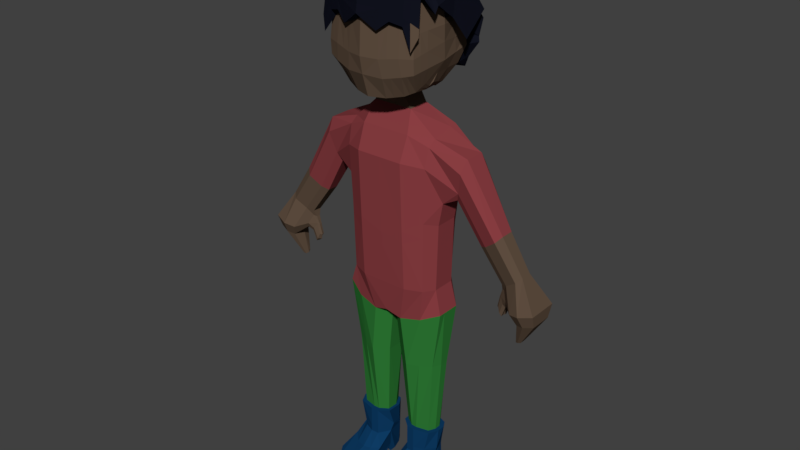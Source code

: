 # Source: MainCharacter_Textured.blend  (saved by Blender 2.79.0; exported with 4.5.12 LTS)
import bpy
from mathutils import Matrix  # noqa: F401  (used for matrix-valued properties, if any)

bpy.ops.wm.read_factory_settings(use_empty=True)
scene = bpy.context.scene
scene.name = 'Scene'

# ---- collections
col_collection_1 = bpy.data.collections.new('Collection 1'); scene.collection.children.link(col_collection_1)

# ---- materials (node trees are filled in below, after node groups)
mat_playermat_001 = bpy.data.materials.new('playermat.001')
mat_playermat_001.alpha_threshold = 0.0
mat_playermat_001.use_transparent_shadow = False
mat_playermat_001.diffuse_color = (0.1144, 0.07619, 0.05127, 1.0)
mat_playermat_001.roughness = 0.5
mat_hairmat_001 = bpy.data.materials.new('hairmat.001')
mat_hairmat_001.alpha_threshold = 0.0
mat_hairmat_001.use_transparent_shadow = False
mat_hairmat_001.diffuse_color = (0.006049, 0.006995, 0.0137, 1.0)
mat_hairmat_001.roughness = 0.5
mat_bootmat_001 = bpy.data.materials.new('bootmat.001')
mat_bootmat_001.alpha_threshold = 0.0
mat_bootmat_001.use_transparent_shadow = False
mat_bootmat_001.diffuse_color = (0.004391, 0.04374, 0.1248, 1.0)
mat_bootmat_001.roughness = 0.5
mat_shirtmat_001 = bpy.data.materials.new('shirtmat.001')
mat_shirtmat_001.alpha_threshold = 0.0
mat_shirtmat_001.use_transparent_shadow = False
mat_shirtmat_001.diffuse_color = (0.2542, 0.04817, 0.05448, 1.0)
mat_shirtmat_001.roughness = 0.5
mat_pantsmat_001 = bpy.data.materials.new('pantsmat.001')
mat_pantsmat_001.alpha_threshold = 0.0
mat_pantsmat_001.use_transparent_shadow = False
mat_pantsmat_001.diffuse_color = (0.02843, 0.2016, 0.03689, 1.0)
mat_pantsmat_001.roughness = 0.5

# ---- material node trees

# ---- world
world_world = bpy.data.worlds.new('World'); scene.world = world_world
world_world.color = (0.05088, 0.05088, 0.05088)
world_world.use_sun_shadow = False
world_world.sun_shadow_jitter_overblur = 0.0
world_world.cycles.sampling_method = 'MANUAL'

# ---- meshes
me_cube = bpy.data.meshes.new('Cube')
me_cube.from_pydata([(0.7852, 0.27, -0.5916), (0.7852, -0.106, -0.5916), (1.249, 0.3997, 1.501), (1.249, -0.1986, 1.486), (0.3921, -0.3968, -0.5916), (0.4048, -0.3366, 1.906), (0.3892, 0.3809, 2.041), (0.3921, 0.5223, -0.5916), (0.8863, 0.27, 0.8877), (1.225, 0.4043, 1.304), (0.8863, -0.106, 0.8877), (1.165, -0.122, 1.138), (0.3921, 0.65, 0.4143), (0.3921, 0.6167, 1.569), (0.3921, -0.4468, 0.4143), (0.3921, -0.4912, 1.513), (0.8948, 0.27, -0.9927), (0.8948, -0.1323, -0.9927), (0.2519, -0.3073, -1.2), (0.2519, 0.4826, -1.2), (0.7355, 0.2737, -2.012), (0.7409, -0.1064, -2.012), (0.3472, -0.2799, -2.027), (0.3472, 0.3434, -2.027), (0.676, 0.2104, -3.291), (0.6644, -0.08987, -3.291), (0.3531, -0.1345, -3.291), (0.2928, 0.3004, -3.291), (0.5272, 0.372, -2.019), (0.5463, -0.2038, -2.019), (0.5996, 0.4272, -1.125), (0.5996, -0.2545, -1.125), (0.6831, -0.3073, 0.5679), (0.7177, -0.3295, 1.463), (0.6831, 0.4911, 0.5679), (0.7177, 0.4744, 1.488), (0.6629, 0.4272, -0.5916), (0.734, 0.3565, 1.965), (0.7344, -0.2522, 1.771), (0.6629, -0.2823, -0.5916), (0.4492, -0.1392, -3.291), (0.4617, 0.3136, -3.291), (1.282, -0.0754, 1.687), (0.7852, -0.02447, -0.5916), (0.329, -0.1657, 2.234), (1.111, -0.05688, 0.9992), (0.8863, -0.02447, 0.8877), (0.8948, -0.02447, -0.9927), (0.02862, -0.1412, -1.2), (0.8026, 0.03815, -2.012), (0.124, -0.1164, -2.027), (0.7213, 0.02925, -3.291), (0.2132, -0.04285, -3.291), (0.7344, -0.1202, 1.867), (0.7852, 0.1914, -0.5916), (0.3272, 0.185, 2.244), (1.111, 0.2424, 0.996), (0.8863, 0.1914, 0.8877), (0.8948, 0.1914, -0.9927), (0.8026, 0.1834, -2.012), (0.7213, 0.1301, -3.291), (0.7339, 0.2293, 1.954), (1.282, 0.2563, 1.687), (0.02862, 0.2895, -1.2), (0.124, 0.2003, -2.027), (0.207, 0.138, -3.291), (0.2519, -0.3073, -1.2), (0.3472, -0.2799, -2.027), (0.7273, 0.2645, -3.291), (0.7114, -0.1464, -3.291), (0.3179, -0.2075, -3.291), (0.261, 0.324, -3.291), (0.4494, -0.2138, -3.291), (0.4665, 0.3605, -3.291), (0.7893, 0.01661, -3.291), (0.1674, -0.08203, -3.291), (0.7893, 0.1546, -3.291), (0.159, 0.1654, -3.291), (0.6545, 0.2719, -3.752), (0.6105, -0.1464, -3.752), (0.3179, -0.2075, -3.752), (0.4494, -0.2138, -3.752), (0.735, 0.01661, -3.752), (0.6885, 0.1546, -3.752), (0.6062, -0.3933, -3.94), (0.3051, -0.4203, -3.926), (0.4235, -0.4608, -3.926), (0.764, -0.2303, -3.926), (0.1753, -0.3289, -3.926), (0.6456, -0.8148, -4.03), (0.2506, -0.7018, -4.03), (0.4226, -0.8776, -4.022), (0.7893, -0.5878, -4.03), (0.1961, -0.5485, -4.03), (0.6456, -0.8148, -4.234), (0.2506, -0.7018, -4.234), (0.4306, -0.8776, -4.226), (0.7542, -0.5878, -4.234), (0.1961, -0.5485, -4.234), (0.5802, -0.2126, -4.234), (0.4459, -0.2846, -4.234), (0.5227, -0.291, -4.234), (0.7238, -0.06055, -4.234), (0.2294, -0.1592, -4.234), (0.705, 0.1324, -4.08), (0.2478, 0.03371, -4.08), (0.6817, 0.1324, -4.234), (0.2478, 0.03371, -4.234), (0.5288, 0.3996, -4.234), (0.3059, 0.3299, -4.234), (0.383, 0.4427, -4.234), (0.6629, 0.2844, -4.234), (0.2478, 0.15, -4.234), (0.5092, 0.3794, -3.752), (0.2443, 0.2871, -3.752), (0.3371, 0.4004, -3.752), (0.1969, -0.01299, -3.752), (2.42, 0.4418, -0.3975), (2.326, -0.2146, -0.4204), (2.262, 0.3731, -0.4356), (2.151, -0.1553, -0.4624), (2.542, -0.1423, -0.3681), (1.834, 0.06318, -0.659), (2.233, 0.3731, -0.4428), (2.536, 0.3731, -0.3695), (0.8147, 0.27, 0.5086), (0.8147, -0.106, 0.5086), (0.3921, 0.6226, 0.1986), (0.3921, -0.4361, 0.1986), (0.6788, 0.4774, 0.3193), (0.6788, -0.3019, 0.3193), (0.8147, -0.02447, 0.5086), (0.8147, 0.1914, 0.5086), (0.7072, 0.1546, -3.654), (0.6673, 0.2703, -3.654), (0.4494, -0.2138, -3.654), (0.6292, -0.1464, -3.654), (0.7596, 0.01661, -3.654), (0.3179, -0.2075, -3.654), (0.1691, 0.03052, -3.613), (0.2381, 0.2612, -3.654), (0.5001, 0.3754, -3.654), (0.3209, 0.3842, -3.654), (2.039, 0.2875, -0.05689), (2.171, 0.2767, 0.02236), (2.238, 0.1953, 0.09558), (2.241, 0.003551, 0.09777), (1.872, 0.1911, -0.1549), (1.875, 0.03818, -0.1478), (2.172, -0.06937, 0.02038), (1.983, -0.01754, -0.1093), (2.43, 0.3612, -0.6043), (2.361, -0.1156, -0.6209), (2.315, 0.3113, -0.632), (2.234, -0.07253, -0.6514), (2.519, -0.06309, -0.5829), (2.22, 0.1342, -0.6549), (2.294, 0.3113, -0.6371), (2.514, 0.3113, -0.5839), (2.197, 0.2106, -1.039), (2.176, 0.06944, -1.044), (2.163, 0.1958, -1.048), (2.139, 0.08218, -1.053), (2.223, 0.08498, -1.033), (2.134, 0.1434, -1.054), (2.156, 0.1958, -1.016), (2.222, 0.1958, -1.033), (1.679, 0.3101, 0.4655), (1.501, 0.01978, 0.3518), (1.609, -0.03776, 0.3998), (1.807, 0.3005, 0.5578), (1.883, 0.2071, 0.6454), (1.886, -0.01173, 0.6471), (1.499, 0.201, 0.3456), (1.807, -0.09437, 0.5536), (1.976, 0.001054, -0.3971), (1.834, 0.06318, -0.659), (2.012, 0.2312, -0.3886), (1.855, 0.152, -0.2632), (1.856, 0.08535, -0.2601), (1.903, 0.06108, -0.2433), (2.012, 0.03712, -0.4795), (2.006, 0.1272, -0.481), (2.038, 0.2043, -0.4732), (1.848, 0.188, -0.6562), (1.778, 0.1517, -0.5776), (1.767, 0.1106, -0.5795), (1.798, 0.08188, -0.5687), (1.868, 0.07462, -0.7091), (1.859, 0.1318, -0.7155), (1.885, 0.182, -0.7051), (1.802, 0.1279, -0.6759), (1.848, 0.188, -0.6562), (1.778, 0.1517, -0.5776), (1.767, 0.1106, -0.5795), (1.798, 0.08188, -0.5687), (1.868, 0.07462, -0.7091), (1.859, 0.1318, -0.7155), (1.885, 0.182, -0.7051), (0.2013, -0.1974, 2.463), (0.1961, 0.1964, 2.459), (0.8452, -0.06906, 3.044), (0.8237, 0.4513, 3.136), (0.7103, -0.1444, 2.72), (0.8488, -0.1329, 3.969), (0.7462, -0.6175, 2.938), (0.6184, -0.2009, 2.603), (0.7049, -0.5417, 3.878), (0.6239, 0.1727, 2.629), (0.7575, 0.3349, 3.632), (0.5928, 0.4676, 2.823), (0.5809, -0.6776, 2.893), (0.4557, 0.2279, 2.503), (0.4796, -0.256, 2.556), (0.1835, 0.2841, 2.45), (0.2191, 0.5661, 2.761), (0.3069, -0.7573, 2.834), (0.244, -0.3062, 2.477), (0.7533, -0.1119, 2.854), (0.7482, 0.3548, 2.877), (0.638, -0.4349, 2.63), (0.5024, -0.5148, 2.56), (0.5592, 0.4358, 2.768), (0.2362, 0.5296, 2.695), (0.2582, -0.6184, 2.506), (0.8779, -0.1277, 3.565), (0.8577, 0.4906, 3.33), (0.7284, -0.6027, 3.487), (0.532, -0.6644, 3.574), (0.242, -0.7603, 3.638), (0.7851, 0.4684, 3.297), (0.7499, -0.6301, 3.166), (0.8611, -0.1029, 3.316), (0.5501, -0.7099, 3.156), (0.2603, -0.7955, 3.112), (0.9466, 0.5763, 3.158), (0.9896, -0.1002, 3.667), (0.8277, -0.5809, 4.045), (0.8803, 0.4498, 3.802), (0.6726, 0.6307, 2.736), (0.6508, -0.09946, 4.438), (0.6176, 0.5284, 4.208), (0.6221, -0.6618, 4.203), (0.3532, -0.7443, 4.336), (0.3154, 0.7294, 2.655), (0.2985, -0.09943, 4.641), (0.3589, 0.6101, 4.338), (0.9715, 0.6225, 3.501), (0.8542, -0.6526, 3.495), (0.6331, -0.7252, 3.618), (0.6245, 0.7269, 3.634), (0.3018, 0.8251, 3.727), (0.2787, -0.8494, 3.525), (0.9179, 0.6067, 3.229), (0.6627, 0.7084, 3.237), (0.3152, 0.8093, 3.245), (0.8721, -0.1288, 3.646), (0.8485, 0.4595, 3.405), (0.7237, -0.5905, 3.565), (0.6309, -0.7125, 3.735), (0.3159, -0.8192, 3.832), (0.9637, 0.5668, 3.579), (0.8489, -0.6383, 3.605), (0.6231, 0.6872, 3.749), (0.3132, 0.7821, 3.85), (0.8721, -0.1288, 3.646), (0.6309, -0.7125, 3.735), (0.3159, -0.8192, 3.832), (0.7442, 0.4404, 3.556), (0.7237, -0.5905, 3.565), (0.8749, 0.532, 3.71), (0.8489, -0.6383, 3.605), (0.6231, 0.6872, 3.749), (0.3132, 0.7821, 3.85), (0.7907, -0.3707, 2.986), (0.6597, -0.1755, 2.656), (0.7696, -0.3577, 3.919), (0.6899, -0.2895, 2.731), (0.7957, -0.389, 3.522), (0.7999, -0.3928, 3.234), (0.9781, -0.4013, 3.896), (0.635, -0.4087, 4.309), (0.3286, -0.4541, 4.473), (0.7905, -0.3827, 3.601), (0.7905, -0.3827, 3.601), (0.8344, 0.1911, 3.09), (0.7684, -0.4941, 2.962), (0.6671, 0.01415, 2.675), (0.8172, 0.1576, 3.622), (0.7373, -0.4497, 3.899), (0.7508, 0.1215, 2.865), (0.7621, -0.4959, 3.504), (0.8143, 0.1814, 3.537), (0.8231, 0.1827, 3.307), (0.7749, -0.5115, 3.2), (1.064, 0.1169, 3.332), (0.9789, -0.4693, 3.789), (0.6342, 0.2145, 4.323), (0.3287, 0.2553, 4.49), (0.7571, -0.4866, 3.583), (0.8068, 0.1654, 3.615), (0.7571, -0.4866, 3.583), (0.8068, 0.1654, 3.615), (0.639, -0.1882, 2.629), (0.664, -0.3622, 2.681), (0.6286, -0.5352, 4.256), (0.3409, -0.5992, 4.404), (0.696, 0.4308, 2.843), (0.6553, -0.6505, 2.913), (0.542, -0.2312, 2.577), (0.5314, 0.2031, 2.56), (0.5634, -0.4788, 2.592), (0.6443, 0.3994, 2.817), (0.6204, -0.6367, 3.535), (0.64, -0.674, 3.16), (0.7741, 0.5771, 2.919), (0.95, -0.0001057, 3.99), (0.7122, 0.493, 4.14), (0.7146, -0.6254, 4.132), (0.7661, -0.7228, 3.285), (0.7392, 0.6846, 3.586), (0.7776, 0.6626, 3.233), (0.729, -0.6791, 3.677), (0.7338, 0.6463, 3.696), (0.729, -0.6791, 3.677), (0.7338, 0.6463, 3.696), (0.7545, -0.3889, 4.216), (0.7346, -0.5071, 4.174), (1.048, 0.5248, 3.659), (0.4182, 0.5138, 2.791), (0.4302, -0.7214, 2.86), (0.35, -0.2836, 2.513), (0.306, 0.2588, 2.474), (0.3815, 0.4874, 2.728), (0.3681, -0.5718, 2.53), (0.3725, -0.7172, 3.609), (0.3907, -0.757, 3.132), (0.4761, 0.685, 2.692), (0.4571, -0.09944, 4.55), (0.4753, 0.5733, 4.279), (0.4742, -0.7072, 4.276), (0.447, 0.7809, 3.685), (0.4535, -0.7872, 3.667), (0.4716, 0.7639, 3.241), (0.4527, 0.7394, 3.804), (0.4577, -0.7712, 3.789), (0.4527, 0.7394, 3.804), (0.4577, -0.7712, 3.789), (0.4665, -0.4337, 4.399), (0.4662, 0.2369, 4.415), (0.4703, -0.5704, 4.337), (1.809, 0.09949, -0.3977), (1.812, 0.1443, -0.3983), (1.945, 0.1815, -0.525), (1.924, 0.1279, -0.5344), (1.841, 0.07889, -0.3826), (1.898, 0.04682, -0.4779), (1.913, 0.1948, -0.4729), (1.932, 0.06713, -0.5297), (-0.7852, 0.27, -0.5916), (-0.7852, -0.106, -0.5916), (-1.249, 0.3997, 1.501), (-1.249, -0.1986, 1.486), (2.224e-08, 0.5223, -0.5916), (2.224e-08, -0.3968, -0.5916), (2.224e-08, 0.3809, 2.041), (2.224e-08, -0.3366, 1.906), (-0.3921, -0.3968, -0.5916), (-0.4048, -0.3366, 1.906), (-0.3892, 0.3809, 2.041), (-0.3921, 0.5223, -0.5916), (2.224e-08, -0.4468, 0.2798), (2.224e-08, -0.4912, 1.513), (-0.8863, 0.27, 0.8877), (-1.225, 0.4043, 1.304), (-0.8863, -0.106, 0.8877), (-1.165, -0.122, 1.138), (2.224e-08, 0.65, 0.2798), (2.224e-08, 0.6167, 1.569), (-0.3921, 0.65, 0.4143), (-0.3921, 0.6167, 1.569), (-0.3921, -0.4468, 0.4143), (-0.3921, -0.4912, 1.513), (-0.8948, 0.27, -0.9927), (-0.8948, -0.1323, -0.9927), (2.224e-08, 0.5223, -1.117), (2.224e-08, -0.3412, -1.117), (-0.2519, -0.3073, -1.2), (-0.2519, 0.4826, -1.2), (-0.7355, 0.2737, -2.012), (-0.7409, -0.1064, -2.012), (-0.3472, -0.2799, -2.027), (-0.3472, 0.3434, -2.027), (-0.676, 0.2104, -3.291), (-0.6644, -0.08987, -3.291), (-0.3531, -0.1345, -3.291), (-0.2928, 0.3004, -3.291), (-0.5272, 0.372, -2.019), (-0.5463, -0.2038, -2.019), (-0.5996, 0.4272, -1.125), (-0.5996, -0.2545, -1.125), (-0.6831, -0.3073, 0.5679), (-0.7177, -0.3295, 1.463), (-0.6831, 0.4911, 0.5679), (-0.7177, 0.4744, 1.488), (-0.6629, 0.4272, -0.5916), (-0.734, 0.3565, 1.965), (-0.7344, -0.2522, 1.771), (-0.6629, -0.2823, -0.5916), (-0.4492, -0.1392, -3.291), (-0.4617, 0.3136, -3.291), (2.204e-08, -0.1657, 2.234), (-1.282, -0.0754, 1.687), (-0.7852, -0.02447, -0.5916), (-0.329, -0.1657, 2.234), (-1.111, -0.05688, 0.9992), (-0.8863, -0.02447, 0.8877), (2.224e-08, -0.1541, -1.117), (-0.8948, -0.02447, -0.9927), (-0.02862, -0.1412, -1.2), (-0.8026, 0.03815, -2.012), (-0.124, -0.1164, -2.027), (-0.7213, 0.02925, -3.291), (-0.2132, -0.04285, -3.291), (-0.7344, -0.1202, 1.867), (-0.7852, 0.1914, -0.5916), (-0.3272, 0.185, 2.244), (-1.111, 0.2424, 0.996), (-0.8863, 0.1914, 0.8877), (2.224e-08, 0.3418, -1.117), (-0.8948, 0.1914, -0.9927), (-0.8026, 0.1834, -2.012), (-0.7213, 0.1301, -3.291), (-0.7339, 0.2293, 1.954), (2.204e-08, 0.185, 2.244), (-1.282, 0.2563, 1.687), (-0.02862, 0.2895, -1.2), (-0.124, 0.2003, -2.027), (-0.207, 0.138, -3.291), (2.224e-08, -0.3412, -1.117), (-0.2519, -0.3073, -1.2), (-0.3472, -0.2799, -2.027), (-0.7273, 0.2645, -3.291), (-0.7114, -0.1464, -3.291), (-0.3179, -0.2075, -3.291), (-0.261, 0.324, -3.291), (-0.4494, -0.2138, -3.291), (-0.4665, 0.3605, -3.291), (-0.7893, 0.01661, -3.291), (-0.1674, -0.08203, -3.291), (-0.7893, 0.1546, -3.291), (-0.159, 0.1654, -3.291), (-0.6545, 0.2719, -3.752), (-0.6105, -0.1464, -3.752), (-0.3179, -0.2075, -3.752), (-0.4494, -0.2138, -3.752), (-0.735, 0.01661, -3.752), (-0.6885, 0.1546, -3.752), (-0.6062, -0.3933, -3.94), (-0.3051, -0.4203, -3.926), (-0.4235, -0.4608, -3.926), (-0.764, -0.2303, -3.926), (-0.1753, -0.3289, -3.926), (-0.6456, -0.8148, -4.03), (-0.2506, -0.7018, -4.03), (-0.4226, -0.8776, -4.022), (-0.7893, -0.5878, -4.03), (-0.1961, -0.5485, -4.03), (-0.6456, -0.8148, -4.234), (-0.2506, -0.7018, -4.234), (-0.4306, -0.8776, -4.226), (-0.7542, -0.5878, -4.234), (-0.1961, -0.5485, -4.234), (-0.5802, -0.2126, -4.234), (-0.4459, -0.2846, -4.234), (-0.5227, -0.291, -4.234), (-0.7238, -0.06055, -4.234), (-0.2294, -0.1592, -4.234), (-0.705, 0.1324, -4.08), (-0.2478, 0.03371, -4.08), (-0.6817, 0.1324, -4.234), (-0.2478, 0.03371, -4.234), (-0.5288, 0.3996, -4.234), (-0.3059, 0.3299, -4.234), (-0.383, 0.4427, -4.234), (-0.6629, 0.2844, -4.234), (-0.2478, 0.15, -4.234), (-0.5092, 0.3794, -3.752), (-0.2443, 0.2871, -3.752), (-0.3371, 0.4004, -3.752), (-0.1969, -0.01299, -3.752), (-2.42, 0.4418, -0.3975), (-2.326, -0.2146, -0.4204), (-2.262, 0.3731, -0.4356), (-2.151, -0.1553, -0.4624), (-2.542, -0.1423, -0.3681), (-1.834, 0.06318, -0.659), (-2.233, 0.3731, -0.4428), (-2.536, 0.3731, -0.3695), (2.224e-08, -0.4361, 0.09295), (-0.8147, 0.27, 0.5086), (-0.8147, -0.106, 0.5086), (2.224e-08, 0.6226, 0.09295), (-0.3921, 0.6226, 0.1986), (-0.3921, -0.4361, 0.1986), (-0.6788, 0.4774, 0.3193), (-0.6788, -0.3019, 0.3193), (-0.8147, -0.02447, 0.5086), (-0.8147, 0.1914, 0.5086), (-0.7072, 0.1546, -3.654), (-0.6673, 0.2703, -3.654), (-0.4494, -0.2138, -3.654), (-0.6292, -0.1464, -3.654), (-0.7596, 0.01661, -3.654), (-0.3179, -0.2075, -3.654), (-0.1691, 0.03052, -3.613), (-0.2381, 0.2612, -3.654), (-0.5001, 0.3754, -3.654), (-0.3209, 0.3842, -3.654), (-2.039, 0.2875, -0.05689), (-2.171, 0.2767, 0.02236), (-2.238, 0.1953, 0.09558), (-2.241, 0.003551, 0.09777), (-1.872, 0.1911, -0.1549), (-1.875, 0.03818, -0.1478), (-2.172, -0.06937, 0.02038), (-1.983, -0.01754, -0.1093), (-2.43, 0.3612, -0.6043), (-2.361, -0.1156, -0.6209), (-2.315, 0.3113, -0.632), (-2.234, -0.07253, -0.6514), (-2.519, -0.06309, -0.5829), (-2.22, 0.1342, -0.6549), (-2.294, 0.3113, -0.6371), (-2.514, 0.3113, -0.5839), (-2.197, 0.2106, -1.039), (-2.176, 0.06944, -1.044), (-2.163, 0.1958, -1.048), (-2.139, 0.08218, -1.053), (-2.223, 0.08498, -1.033), (-2.134, 0.1434, -1.054), (-2.156, 0.1958, -1.016), (-2.222, 0.1958, -1.033), (-1.679, 0.3101, 0.4655), (-1.501, 0.01978, 0.3518), (-1.609, -0.03776, 0.3998), (-1.807, 0.3005, 0.5578), (-1.883, 0.2071, 0.6454), (-1.886, -0.01173, 0.6471), (-1.499, 0.201, 0.3456), (-1.807, -0.09437, 0.5536), (-1.976, 0.001054, -0.3971), (-1.834, 0.06318, -0.659), (-2.012, 0.2312, -0.3886), (-1.855, 0.152, -0.2632), (-1.856, 0.08535, -0.2601), (-1.903, 0.06108, -0.2433), (-2.012, 0.03712, -0.4795), (-2.006, 0.1272, -0.481), (-2.038, 0.2043, -0.4732), (-1.848, 0.188, -0.6562), (-1.778, 0.1517, -0.5776), (-1.767, 0.1106, -0.5795), (-1.798, 0.08188, -0.5687), (-1.868, 0.07462, -0.7091), (-1.859, 0.1318, -0.7155), (-1.885, 0.182, -0.7051), (-1.802, 0.1279, -0.6759), (-1.848, 0.188, -0.6562), (-1.778, 0.1517, -0.5776), (-1.767, 0.1106, -0.5795), (-1.798, 0.08188, -0.5687), (-1.868, 0.07462, -0.7091), (-1.859, 0.1318, -0.7155), (-1.885, 0.182, -0.7051), (2.204e-08, -0.2512, 2.428), (2.204e-08, 0.2617, 2.443), (-0.2013, -0.1974, 2.463), (-0.1961, 0.1964, 2.459), (2.204e-08, 0.626, 2.603), (-0.8452, -0.06906, 3.044), (2.204e-08, -0.8157, 2.852), (2.204e-08, 0.33, 2.429), (-0.8237, 0.4513, 3.136), (-0.7103, -0.1444, 2.72), (-0.8488, -0.1329, 3.969), (-0.7462, -0.6175, 2.938), (2.204e-08, -0.3481, 2.414), (-0.6184, -0.2009, 2.603), (-0.7049, -0.5417, 3.878), (-0.6239, 0.1727, 2.629), (-0.7575, 0.3349, 3.632), (-0.5928, 0.4676, 2.823), (-0.5809, -0.6776, 2.893), (-0.4557, 0.2279, 2.503), (-0.4796, -0.256, 2.556), (-0.1835, 0.2841, 2.45), (-0.2191, 0.5661, 2.761), (-0.3069, -0.7573, 2.834), (-0.244, -0.3062, 2.477), (2.204e-08, 0.5992, 2.565), (-0.7533, -0.1119, 2.854), (2.204e-08, -0.7051, 2.501), (-0.7482, 0.3548, 2.877), (-0.638, -0.4349, 2.63), (-0.5024, -0.5148, 2.56), (-0.5592, 0.4358, 2.768), (-0.2362, 0.5296, 2.695), (-0.2582, -0.6184, 2.506), (-0.8779, -0.1277, 3.565), (2.204e-08, -0.8381, 3.653), (-0.8577, 0.4906, 3.33), (-0.7284, -0.6027, 3.487), (-0.532, -0.6644, 3.574), (-0.242, -0.7603, 3.638), (-0.7851, 0.4684, 3.297), (-0.7499, -0.6301, 3.166), (-0.8611, -0.1029, 3.316), (2.204e-08, -0.8664, 3.121), (-0.5501, -0.7099, 3.156), (-0.2603, -0.7955, 3.112), (2.204e-08, 0.797, 2.739), (2.204e-08, -0.09943, 4.677), (2.204e-08, 0.6766, 4.362), (-0.9466, 0.5763, 3.158), (-0.9896, -0.1002, 3.667), (2.204e-08, -0.8118, 4.361), (-0.8277, -0.5809, 4.045), (-0.8803, 0.4498, 3.802), (-0.6726, 0.6307, 2.736), (-0.6508, -0.09946, 4.438), (-0.6176, 0.5284, 4.208), (-0.6221, -0.6618, 4.203), (-0.3532, -0.7443, 4.336), (-0.3154, 0.7294, 2.655), (-0.2985, -0.09943, 4.641), (-0.3589, 0.6101, 4.338), (2.204e-08, 0.9069, 3.759), (2.204e-08, -0.9294, 3.728), (-0.9715, 0.6225, 3.501), (-0.8542, -0.6526, 3.495), (-0.6331, -0.7252, 3.618), (-0.6245, 0.7269, 3.634), (-0.3018, 0.8251, 3.727), (-0.2787, -0.8494, 3.525), (-0.9179, 0.6067, 3.229), (-0.6627, 0.7084, 3.237), (-0.3152, 0.8093, 3.245), (2.204e-08, 0.8924, 3.283), (-0.8721, -0.1288, 3.646), (-0.8485, 0.4595, 3.405), (-0.7237, -0.5905, 3.565), (2.204e-08, 0.8608, 3.88), (2.204e-08, -0.9058, 3.855), (-0.6309, -0.7125, 3.735), (-0.3159, -0.8192, 3.832), (-0.9637, 0.5668, 3.579), (-0.8489, -0.6383, 3.605), (-0.6231, 0.6872, 3.749), (-0.3132, 0.7821, 3.85), (-0.8721, -0.1288, 3.646), (2.204e-08, 0.8608, 3.88), (2.204e-08, -0.9058, 3.855), (-0.6309, -0.7125, 3.735), (-0.3159, -0.8192, 3.832), (-0.7442, 0.4404, 3.556), (-0.7237, -0.5905, 3.565), (-0.8749, 0.532, 3.71), (-0.8489, -0.6383, 3.605), (-0.6231, 0.6872, 3.749), (-0.3132, 0.7821, 3.85), (-0.7907, -0.3707, 2.986), (-0.6597, -0.1755, 2.656), (-0.7696, -0.3577, 3.919), (-0.6899, -0.2895, 2.731), (-0.7957, -0.389, 3.522), (-0.7999, -0.3928, 3.234), (2.204e-08, -0.4912, 4.503), (-0.9781, -0.4013, 3.896), (-0.635, -0.4087, 4.309), (-0.3286, -0.4541, 4.473), (-0.7905, -0.3827, 3.601), (-0.7905, -0.3827, 3.601), (-0.8344, 0.1911, 3.09), (-0.7684, -0.4941, 2.962), (-0.6671, 0.01415, 2.675), (-0.8172, 0.1576, 3.622), (-0.7373, -0.4497, 3.899), (-0.7508, 0.1215, 2.865), (-0.7621, -0.4959, 3.504), (-0.8143, 0.1814, 3.537), (-0.8231, 0.1827, 3.307), (-0.7749, -0.5115, 3.2), (2.204e-08, 0.2886, 4.52), (2.204e-08, -0.6515, 4.432), (-1.064, 0.1169, 3.332), (-0.9789, -0.4693, 3.789), (-0.6342, 0.2145, 4.323), (-0.3287, 0.2553, 4.49), (-0.7571, -0.4866, 3.583), (-0.8068, 0.1654, 3.615), (-0.7571, -0.4866, 3.583), (-0.8068, 0.1654, 3.615), (-0.639, -0.1882, 2.629), (-0.664, -0.3622, 2.681), (-0.6286, -0.5352, 4.256), (-0.3409, -0.5992, 4.404), (-0.696, 0.4308, 2.843), (-0.6553, -0.6505, 2.913), (-0.542, -0.2312, 2.577), (-0.5314, 0.2031, 2.56), (-0.5634, -0.4788, 2.592), (-0.6443, 0.3994, 2.817), (-0.6204, -0.6367, 3.535), (-0.64, -0.674, 3.16), (-0.7741, 0.5771, 2.919), (-0.95, -0.0001057, 3.99), (-0.7122, 0.493, 4.14), (-0.7146, -0.6254, 4.132), (-0.7661, -0.7228, 3.285), (-0.7392, 0.6846, 3.586), (-0.7776, 0.6626, 3.233), (-0.729, -0.6791, 3.677), (-0.7338, 0.6463, 3.696), (-0.729, -0.6791, 3.677), (-0.7338, 0.6463, 3.696), (-0.7545, -0.3889, 4.216), (-0.7346, -0.5071, 4.174), (-1.048, 0.5248, 3.659), (-0.4182, 0.5138, 2.791), (-0.4302, -0.7214, 2.86), (-0.35, -0.2836, 2.513), (-0.306, 0.2588, 2.474), (-0.3815, 0.4874, 2.728), (-0.3681, -0.5718, 2.53), (-0.3725, -0.7172, 3.609), (-0.3907, -0.757, 3.132), (-0.4761, 0.685, 2.692), (-0.4571, -0.09944, 4.55), (-0.4753, 0.5733, 4.279), (-0.4742, -0.7072, 4.276), (-0.447, 0.7809, 3.685), (-0.4535, -0.7872, 3.667), (-0.4716, 0.7639, 3.241), (-0.4527, 0.7394, 3.804), (-0.4577, -0.7712, 3.789), (-0.4527, 0.7394, 3.804), (-0.4577, -0.7712, 3.789), (-0.4665, -0.4337, 4.399), (-0.4662, 0.2369, 4.415), (-0.4703, -0.5704, 4.337), (-1.809, 0.09949, -0.3977), (-1.812, 0.1443, -0.3983), (-1.945, 0.1815, -0.525), (-1.924, 0.1279, -0.5344), (-1.841, 0.07889, -0.3826), (-1.898, 0.04682, -0.4779), (-1.913, 0.1948, -0.4729), (-1.932, 0.06713, -0.5297)], [], [(130, 39, 1, 126), (61, 62, 2, 37), (43, 1, 17, 47), (127, 7, 363, 502), (131, 126, 1, 43), (129, 36, 7, 127), (36, 0, 16, 30), (434, 55, 6, 365), (499, 364, 4, 128), (366, 372, 15, 5), (372, 371, 14, 15), (37, 35, 13, 6), (35, 34, 12, 13), (145, 146, 121, 124), (45, 11, 10, 46), (6, 13, 378, 365), (13, 12, 377, 378), (38, 33, 11, 3), (33, 32, 10, 11), (31, 18, 22, 29), (417, 48, 66, 439), (4, 364, 386, 18), (39, 4, 18, 31), (363, 7, 19, 385), (28, 20, 24, 41), (30, 16, 20, 28), (47, 17, 21, 49), (63, 19, 23, 64), (19, 30, 28, 23), (49, 21, 25, 51), (64, 23, 27, 65), (29, 22, 26, 40), (23, 28, 41, 27), (17, 31, 29, 21), (5, 15, 33, 38), (2, 9, 35, 37), (1, 39, 31, 17), (9, 8, 34, 35), (7, 36, 30, 19), (21, 29, 40, 25), (15, 14, 32, 33), (125, 0, 36, 129), (55, 61, 37, 6), (128, 4, 39, 130), (5, 38, 53, 44), (67, 50, 52, 26), (59, 49, 51, 60), (66, 48, 50, 67), (58, 47, 49, 59), (429, 63, 48, 417), (56, 45, 46, 57), (144, 145, 124, 117), (366, 5, 44, 411), (132, 131, 43, 54), (54, 43, 47, 58), (38, 3, 42, 53), (0, 54, 58, 16), (125, 132, 54, 0), (143, 144, 117, 119), (9, 56, 57, 8), (385, 19, 63, 429), (16, 58, 59, 20), (20, 59, 60, 24), (44, 53, 61, 55), (50, 64, 65, 52), (48, 63, 64, 50), (55, 434, 576, 200), (53, 42, 62, 61), (27, 41, 73, 71), (51, 25, 69, 74), (41, 24, 68, 73), (65, 27, 71, 77), (40, 26, 70, 72), (52, 65, 77, 75), (26, 52, 75, 70), (24, 60, 76, 68), (60, 51, 74, 76), (25, 40, 72, 69), (134, 133, 83, 78), (139, 140, 114, 116), (142, 141, 113, 115), (136, 135, 81, 79), (133, 137, 82, 83), (135, 138, 80, 81), (141, 134, 78, 113), (140, 142, 115, 114), (137, 136, 79, 82), (138, 139, 116, 80), (81, 80, 85, 86), (80, 116, 88, 85), (79, 81, 86, 84), (82, 79, 84, 87), (87, 84, 89, 92), (85, 88, 93, 90), (86, 85, 90, 91), (84, 86, 91, 89), (89, 91, 96, 94), (92, 89, 94, 97), (90, 93, 98, 95), (91, 90, 95, 96), (96, 95, 100, 101), (94, 96, 101, 99), (97, 94, 99, 102), (95, 98, 103, 100), (105, 107, 106, 104), (110, 109, 114, 115), (108, 110, 115, 113), (111, 108, 113, 78), (109, 112, 116, 114), (83, 82, 87, 92, 97, 102, 104, 106, 111, 78), (116, 112, 107, 105, 103, 98, 93, 88), (154, 120, 175, 181), (146, 149, 118, 121), (147, 143, 119, 123), (156, 154, 181, 182), (149, 150, 120, 118), (8, 57, 132, 125), (57, 46, 131, 132), (14, 128, 130, 32), (8, 125, 129, 34), (371, 499, 128, 14), (34, 129, 127, 12), (46, 10, 126, 131), (12, 127, 502, 377), (32, 130, 126, 10), (70, 75, 139, 138), (74, 69, 136, 137), (77, 71, 142, 140), (73, 68, 134, 141), (72, 70, 138, 135), (76, 74, 137, 133), (69, 72, 135, 136), (71, 73, 141, 142), (75, 77, 140, 139), (68, 76, 133, 134), (105, 104, 102, 103), (101, 100, 103, 102, 99), (106, 107, 112, 109, 110, 108, 111), (174, 169, 150, 149), (169, 168, 148, 150), (173, 167, 143, 147), (172, 174, 149, 146), (168, 173, 147, 148), (167, 170, 144, 143), (170, 171, 145, 144), (171, 172, 146, 145), (148, 147, 178, 179), (124, 121, 155, 158), (118, 120, 154, 152), (119, 117, 151, 153), (117, 124, 158, 151), (147, 123, 177, 178), (123, 119, 153, 157), (121, 118, 152, 155), (151, 158, 166, 159), (154, 156, 164, 162), (157, 153, 161, 165), (155, 152, 160, 163), (156, 157, 165, 164), (158, 155, 163, 166), (152, 154, 162, 160), (153, 151, 159, 161), (62, 42, 172, 171), (2, 62, 171, 170), (9, 2, 170, 167), (45, 56, 173, 168), (42, 3, 174, 172), (56, 9, 167, 173), (11, 45, 168, 169), (3, 11, 169, 174), (352, 357, 184, 185), (356, 355, 187, 122), (351, 352, 185, 186), (353, 354, 189, 190), (123, 157, 183, 177), (157, 156, 182, 183), (150, 148, 179, 180), (120, 150, 180, 175), (190, 189, 197, 198), (187, 186, 194, 195), (189, 188, 196, 197), (184, 190, 198, 192), (358, 356, 122, 188), (357, 353, 190, 184), (354, 358, 188, 189), (355, 351, 186, 187), (194, 193, 192, 191), (195, 194, 191, 176), (191, 192, 198, 197), (176, 191, 197, 196), (186, 185, 193, 194), (122, 187, 195, 176), (185, 184, 192, 193), (188, 122, 176, 196), (44, 55, 200, 199), (411, 44, 199, 575), (159, 166, 163, 160, 162, 164, 161), (312, 219, 208, 310), (290, 287, 208, 219), (302, 268, 209, 288), (301, 289, 207, 269), (304, 220, 206, 303), (311, 309, 206, 220), (307, 210, 239, 315), (334, 331, 213, 221), (333, 222, 212, 332), (230, 202, 235, 253), (313, 227, 248, 319), (600, 223, 214, 582), (602, 587, 217, 224), (335, 228, 249, 342), (269, 207, 237, 271), (276, 204, 236, 280), (581, 602, 224, 216), (579, 215, 223, 600), (329, 210, 222, 333), (330, 334, 221, 211), (308, 311, 220, 205), (286, 205, 220, 304), (285, 290, 219, 202), (307, 202, 219, 312), (618, 234, 229, 610), (257, 226, 247, 261), (288, 209, 238, 295), (336, 233, 228, 335), (314, 231, 227, 313), (294, 291, 227, 231), (293, 230, 226, 292), (226, 230, 253, 247), (215, 579, 621, 244), (285, 202, 230, 293), (286, 294, 231, 205), (308, 205, 231, 314), (330, 211, 233, 336), (610, 229, 252, 638), (329, 215, 244, 337), (581, 216, 234, 618), (287, 303, 206, 208), (309, 310, 208, 206), (325, 317, 238, 270), (324, 271, 237, 318), (328, 295, 238, 317), (327, 318, 237, 296), (350, 340, 242, 305), (349, 297, 241, 339), (347, 266, 242, 340), (346, 339, 241, 272), (661, 623, 246, 273), (662, 267, 243, 626), (693, 298, 246, 623), (694, 626, 243, 306), (648, 637, 251, 255), (343, 341, 250, 254), (321, 320, 247, 253), (315, 321, 253, 235), (337, 343, 254, 239), (621, 648, 255, 244), (638, 252, 260, 653), (637, 652, 264, 251), (341, 344, 263, 250), (342, 249, 259, 345), (319, 248, 262, 322), (320, 323, 261, 247), (268, 257, 261, 270), (227, 258, 262, 248), (291, 299, 258, 227), (292, 226, 257, 300), (209, 268, 270, 238), (653, 260, 267, 662), (652, 661, 273, 264), (344, 346, 272, 263), (345, 259, 266, 347), (322, 262, 271, 324), (323, 325, 270, 261), (258, 269, 271, 262), (299, 301, 269, 258), (300, 257, 268, 302), (256, 265, 284, 283), (225, 256, 283, 278), (622, 677, 282, 245), (338, 348, 281, 240), (316, 326, 280, 236), (201, 232, 279, 274), (232, 225, 278, 279), (201, 274, 277, 218), (289, 276, 280, 296), (218, 277, 275, 203), (265, 204, 276, 284), (207, 289, 296, 237), (256, 300, 302, 265), (283, 284, 301, 299), (225, 292, 300, 256), (278, 283, 299, 291), (677, 694, 306, 282), (622, 245, 298, 693), (338, 240, 297, 349), (348, 350, 305, 281), (326, 327, 296, 280), (316, 236, 295, 328), (203, 275, 303, 287), (274, 279, 294, 286), (201, 285, 293, 232), (232, 293, 292, 225), (279, 278, 291, 294), (204, 288, 295, 236), (201, 218, 290, 285), (274, 286, 304, 277), (277, 304, 303, 275), (284, 276, 289, 301), (265, 302, 288, 204), (218, 203, 287, 290), (240, 316, 328, 297), (281, 305, 327, 326), (240, 281, 326, 316), (263, 272, 325, 323), (259, 322, 324, 266), (250, 263, 323, 320), (249, 319, 322, 259), (239, 254, 321, 315), (254, 250, 320, 321), (305, 242, 318, 327), (297, 328, 317, 241), (266, 324, 318, 242), (272, 241, 317, 325), (331, 332, 212, 310, 309, 213), (211, 308, 314, 233), (233, 314, 313, 228), (210, 307, 312, 222), (211, 221, 311, 308), (228, 313, 319, 249), (202, 307, 315, 235), (221, 213, 309, 311), (222, 312, 310, 212), (200, 576, 582, 214, 332, 331, 217, 587, 575, 199), (282, 306, 350, 348), (245, 338, 349, 298), (245, 282, 348, 338), (260, 345, 347, 267), (264, 273, 346, 344), (252, 342, 345, 260), (251, 264, 344, 341), (244, 255, 343, 337), (255, 251, 341, 343), (273, 246, 339, 346), (267, 347, 340, 243), (298, 349, 339, 246), (306, 243, 340, 350), (210, 329, 337, 239), (216, 330, 336, 234), (234, 336, 335, 229), (216, 224, 334, 330), (215, 329, 333, 223), (229, 335, 342, 252), (223, 333, 332, 214), (224, 217, 331, 334), (180, 179, 351, 355), (182, 181, 358, 354), (177, 183, 353, 357), (181, 175, 356, 358), (183, 182, 354, 353), (179, 178, 352, 351), (175, 180, 355, 356), (178, 177, 357, 352), (506, 501, 360, 408), (433, 406, 361, 435), (413, 418, 384, 360), (503, 502, 363, 370), (507, 413, 360, 501), (505, 503, 370, 405), (405, 399, 383, 359), (434, 365, 369, 426), (499, 504, 367, 364), (366, 368, 382, 372), (372, 382, 381, 371), (406, 369, 380, 404), (404, 380, 379, 403), (521, 498, 495, 522), (415, 416, 375, 376), (369, 365, 378, 380), (380, 378, 377, 379), (407, 362, 376, 402), (402, 376, 375, 401), (400, 398, 391, 387), (417, 439, 440, 419), (367, 387, 386, 364), (408, 400, 387, 367), (363, 385, 388, 370), (397, 410, 393, 389), (399, 397, 389, 383), (418, 420, 390, 384), (436, 437, 392, 388), (388, 392, 397, 399), (420, 422, 394, 390), (437, 438, 396, 392), (398, 409, 395, 391), (392, 396, 410, 397), (384, 390, 398, 400), (368, 407, 402, 382), (361, 406, 404, 374), (360, 384, 400, 408), (374, 404, 403, 373), (370, 388, 399, 405), (390, 394, 409, 398), (382, 402, 401, 381), (500, 505, 405, 359), (426, 369, 406, 433), (504, 506, 408, 367), (368, 414, 424, 407), (441, 395, 423, 421), (431, 432, 422, 420), (440, 441, 421, 419), (430, 431, 420, 418), (429, 417, 419, 436), (427, 428, 416, 415), (520, 491, 498, 521), (366, 411, 414, 368), (508, 425, 413, 507), (425, 430, 418, 413), (407, 424, 412, 362), (359, 383, 430, 425), (500, 359, 425, 508), (519, 493, 491, 520), (374, 373, 428, 427), (385, 429, 436, 388), (383, 389, 431, 430), (389, 393, 432, 431), (414, 426, 433, 424), (421, 423, 438, 437), (419, 421, 437, 436), (426, 578, 576, 434), (424, 433, 435, 412), (396, 445, 447, 410), (422, 448, 443, 394), (410, 447, 442, 393), (438, 451, 445, 396), (409, 446, 444, 395), (423, 449, 451, 438), (395, 444, 449, 423), (393, 442, 450, 432), (432, 450, 448, 422), (394, 443, 446, 409), (510, 452, 457, 509), (515, 490, 488, 516), (518, 489, 487, 517), (512, 453, 455, 511), (509, 457, 456, 513), (511, 455, 454, 514), (517, 487, 452, 510), (516, 488, 489, 518), (513, 456, 453, 512), (514, 454, 490, 515), (455, 460, 459, 454), (454, 459, 462, 490), (453, 458, 460, 455), (456, 461, 458, 453), (461, 466, 463, 458), (459, 464, 467, 462), (460, 465, 464, 459), (458, 463, 465, 460), (463, 468, 470, 465), (466, 471, 468, 463), (464, 469, 472, 467), (465, 470, 469, 464), (470, 475, 474, 469), (468, 473, 475, 470), (471, 476, 473, 468), (469, 474, 477, 472), (479, 478, 480, 481), (484, 489, 488, 483), (482, 487, 489, 484), (485, 452, 487, 482), (483, 488, 490, 486), (457, 452, 485, 480, 478, 476, 471, 466, 461, 456), (490, 462, 467, 472, 477, 479, 481, 486), (530, 557, 551, 494), (522, 495, 492, 525), (523, 497, 493, 519), (532, 558, 557, 530), (525, 492, 494, 526), (373, 500, 508, 428), (428, 508, 507, 416), (381, 401, 506, 504), (373, 403, 505, 500), (371, 381, 504, 499), (403, 379, 503, 505), (416, 507, 501, 375), (379, 377, 502, 503), (401, 375, 501, 506), (444, 514, 515, 449), (448, 513, 512, 443), (451, 516, 518, 445), (447, 517, 510, 442), (446, 511, 514, 444), (450, 509, 513, 448), (443, 512, 511, 446), (445, 518, 517, 447), (449, 515, 516, 451), (442, 510, 509, 450), (479, 477, 476, 478), (475, 473, 476, 477, 474), (480, 485, 482, 484, 483, 486, 481), (550, 525, 526, 545), (545, 526, 524, 544), (549, 523, 519, 543), (548, 522, 525, 550), (544, 524, 523, 549), (543, 519, 520, 546), (546, 520, 521, 547), (547, 521, 522, 548), (524, 555, 554, 523), (498, 534, 531, 495), (492, 528, 530, 494), (493, 529, 527, 491), (491, 527, 534, 498), (523, 554, 553, 497), (497, 533, 529, 493), (495, 531, 528, 492), (527, 535, 542, 534), (530, 538, 540, 532), (533, 541, 537, 529), (531, 539, 536, 528), (532, 540, 541, 533), (534, 542, 539, 531), (528, 536, 538, 530), (529, 537, 535, 527), (435, 547, 548, 412), (361, 546, 547, 435), (374, 543, 546, 361), (415, 544, 549, 427), (412, 548, 550, 362), (427, 549, 543, 374), (376, 545, 544, 415), (362, 550, 545, 376), (752, 561, 560, 757), (756, 496, 563, 755), (751, 562, 561, 752), (753, 566, 565, 754), (497, 553, 559, 533), (533, 559, 558, 532), (526, 556, 555, 524), (494, 551, 556, 526), (566, 574, 573, 565), (563, 571, 570, 562), (565, 573, 572, 564), (560, 568, 574, 566), (758, 564, 496, 756), (757, 560, 566, 753), (754, 565, 564, 758), (755, 563, 562, 751), (570, 567, 568, 569), (571, 552, 567, 570), (567, 573, 574, 568), (552, 572, 573, 567), (562, 570, 569, 561), (496, 552, 571, 563), (561, 569, 568, 560), (564, 572, 552, 496), (414, 577, 578, 426), (411, 575, 577, 414), (535, 537, 540, 538, 536, 539, 542), (712, 710, 590, 603), (688, 603, 590, 685), (702, 686, 591, 665), (701, 666, 589, 687), (704, 703, 588, 604), (711, 604, 588, 709), (707, 715, 629, 592), (734, 605, 595, 731), (733, 732, 594, 606), (615, 645, 624, 583), (713, 719, 640, 612), (600, 582, 596, 607), (602, 608, 599, 587), (735, 742, 641, 613), (666, 668, 627, 589), (673, 678, 625, 585), (581, 598, 608, 602), (579, 600, 607, 597), (729, 733, 606, 592), (730, 593, 605, 734), (708, 586, 604, 711), (684, 704, 604, 586), (683, 583, 603, 688), (707, 712, 603, 583), (618, 610, 614, 620), (650, 656, 639, 611), (686, 695, 628, 591), (736, 735, 613, 619), (714, 713, 612, 616), (692, 616, 612, 689), (691, 690, 611, 615), (611, 639, 645, 615), (597, 634, 621, 579), (683, 691, 615, 583), (684, 586, 616, 692), (708, 714, 616, 586), (730, 736, 619, 593), (610, 638, 644, 614), (729, 737, 634, 597), (581, 618, 620, 598), (685, 590, 588, 703), (709, 588, 590, 710), (725, 667, 628, 717), (724, 718, 627, 668), (728, 717, 628, 695), (727, 696, 627, 718), (750, 705, 632, 740), (749, 739, 631, 697), (747, 740, 632, 663), (746, 669, 631, 739), (661, 670, 636, 623), (662, 626, 633, 664), (693, 623, 636, 698), (694, 706, 633, 626), (648, 647, 643, 637), (743, 646, 642, 741), (721, 645, 639, 720), (715, 624, 645, 721), (737, 629, 646, 743), (621, 634, 647, 648), (638, 653, 655, 644), (637, 643, 659, 652), (741, 642, 658, 744), (742, 745, 654, 641), (719, 722, 657, 640), (720, 639, 656, 723), (665, 667, 656, 650), (612, 640, 657, 651), (689, 612, 651, 699), (690, 700, 650, 611), (591, 628, 667, 665), (653, 662, 664, 655), (652, 659, 670, 661), (744, 658, 669, 746), (745, 747, 663, 654), (722, 724, 668, 657), (723, 656, 667, 725), (651, 657, 668, 666), (699, 651, 666, 701), (700, 702, 665, 650), (649, 681, 682, 660), (609, 675, 681, 649), (622, 635, 680, 677), (738, 630, 679, 748), (716, 625, 678, 726), (580, 671, 676, 617), (617, 676, 675, 609), (580, 601, 674, 671), (687, 696, 678, 673), (601, 584, 672, 674), (660, 682, 673, 585), (589, 627, 696, 687), (649, 660, 702, 700), (681, 699, 701, 682), (609, 649, 700, 690), (675, 689, 699, 681), (677, 680, 706, 694), (622, 693, 698, 635), (738, 749, 697, 630), (748, 679, 705, 750), (726, 678, 696, 727), (716, 728, 695, 625), (584, 685, 703, 672), (671, 684, 692, 676), (580, 617, 691, 683), (617, 609, 690, 691), (676, 692, 689, 675), (585, 625, 695, 686), (580, 683, 688, 601), (671, 674, 704, 684), (674, 672, 703, 704), (682, 701, 687, 673), (660, 585, 686, 702), (601, 688, 685, 584), (630, 697, 728, 716), (679, 726, 727, 705), (630, 716, 726, 679), (658, 723, 725, 669), (654, 663, 724, 722), (642, 720, 723, 658), (641, 654, 722, 719), (629, 715, 721, 646), (646, 721, 720, 642), (705, 727, 718, 632), (697, 631, 717, 728), (663, 632, 718, 724), (669, 725, 717, 631), (731, 595, 709, 710, 594, 732), (593, 619, 714, 708), (619, 613, 713, 714), (592, 606, 712, 707), (593, 708, 711, 605), (613, 641, 719, 713), (583, 624, 715, 707), (605, 711, 709, 595), (606, 594, 710, 712), (578, 577, 575, 587, 599, 731, 732, 596, 582, 576), (680, 748, 750, 706), (635, 698, 749, 738), (635, 738, 748, 680), (655, 664, 747, 745), (659, 744, 746, 670), (644, 655, 745, 742), (643, 741, 744, 659), (634, 737, 743, 647), (647, 743, 741, 643), (670, 746, 739, 636), (664, 633, 740, 747), (698, 636, 739, 749), (706, 750, 740, 633), (592, 629, 737, 729), (598, 620, 736, 730), (620, 614, 735, 736), (598, 730, 734, 608), (597, 607, 733, 729), (614, 644, 742, 735), (607, 596, 732, 733), (608, 734, 731, 599), (556, 755, 751, 555), (558, 754, 758, 557), (553, 757, 753, 559), (557, 758, 756, 551), (559, 753, 754, 558), (555, 751, 752, 554), (551, 756, 755, 556), (554, 752, 757, 553)])
me_cube.polygons.foreach_set('material_index', [3, 3, 3, 3, 3, 3, 3, 3, 3, 3, 3, 3, 3, 0, 3, 3, 3, 3, 3, 4, 4, 3, 3, 3, 4, 4, 4, 4, 4, 4, 4, 4, 4, 4, 3, 3, 3, 3, 3, 4, 3, 3, 3, 3, 3, 4, 4, 4, 4, 4, 3, 0, 3, 3, 3, 3, 3, 3, 0, 3, 4, 4, 4, 3, 4, 4, 0, 3, 2, 2, 2, 2, 2, 2, 2, 2, 2, 2, 2, 2, 2, 2, 2, 2, 2, 2, 2, 2, 2, 2, 2, 2, 2, 2, 2, 2, 2, 2, 2, 2, 2, 2, 2, 2, 2, 2, 2, 2, 2, 2, 2, 0, 0, 0, 0, 0, 3, 3, 3, 3, 3, 3, 3, 3, 3, 2, 2, 2, 2, 2, 2, 2, 2, 2, 2, 2, 2, 2, 0, 0, 0, 0, 0, 0, 0, 0, 0, 0, 0, 0, 0, 0, 0, 0, 0, 0, 0, 0, 0, 0, 0, 0, 3, 3, 3, 3, 3, 3, 3, 3, 0, 0, 0, 0, 0, 0, 0, 0, 0, 0, 0, 0, 0, 0, 0, 0, 0, 0, 0, 0, 0, 0, 0, 0, 0, 0, 0, 0, 0, 1, 0, 0, 0, 1, 0, 0, 1, 1, 0, 0, 1, 1, 1, 0, 1, 1, 0, 0, 0, 0, 0, 0, 1, 1, 0, 0, 0, 0, 1, 1, 0, 0, 0, 0, 1, 1, 0, 0, 0, 1, 1, 1, 1, 1, 1, 1, 1, 1, 1, 1, 1, 1, 1, 1, 1, 1, 1, 1, 1, 1, 1, 0, 1, 1, 1, 0, 0, 1, 0, 1, 1, 0, 1, 1, 1, 1, 1, 0, 0, 1, 1, 1, 0, 0, 0, 1, 0, 0, 1, 0, 0, 0, 0, 1, 1, 1, 1, 1, 1, 0, 0, 0, 0, 0, 1, 0, 0, 0, 0, 1, 0, 1, 1, 1, 1, 1, 1, 1, 1, 1, 1, 1, 1, 1, 0, 0, 0, 1, 0, 1, 1, 0, 0, 0, 1, 1, 1, 0, 1, 1, 1, 1, 1, 1, 1, 1, 1, 1, 0, 0, 0, 1, 1, 0, 0, 0, 0, 0, 0, 0, 0, 0, 0, 3, 3, 3, 3, 3, 3, 3, 3, 3, 3, 3, 3, 3, 0, 3, 3, 3, 3, 3, 4, 4, 3, 3, 3, 4, 4, 4, 4, 4, 4, 4, 4, 4, 4, 3, 3, 3, 3, 3, 4, 3, 3, 3, 3, 3, 4, 4, 4, 4, 4, 3, 0, 3, 3, 3, 3, 3, 3, 0, 3, 4, 4, 4, 3, 4, 4, 0, 3, 2, 2, 2, 2, 2, 2, 2, 2, 2, 2, 2, 2, 2, 2, 2, 2, 2, 2, 2, 2, 2, 2, 2, 2, 2, 2, 2, 2, 2, 2, 2, 2, 2, 2, 2, 2, 2, 2, 2, 2, 2, 2, 2, 0, 0, 0, 0, 0, 3, 3, 3, 3, 3, 3, 3, 3, 3, 2, 2, 2, 2, 2, 2, 2, 2, 2, 2, 2, 2, 2, 0, 0, 0, 0, 0, 0, 0, 0, 0, 0, 0, 0, 0, 0, 0, 0, 0, 0, 0, 0, 0, 0, 0, 0, 3, 3, 3, 3, 3, 3, 3, 3, 0, 0, 0, 0, 0, 0, 0, 0, 0, 0, 0, 0, 0, 0, 0, 0, 0, 0, 0, 0, 0, 0, 0, 0, 0, 0, 0, 0, 0, 1, 1, 0, 0, 1, 0, 0, 1, 1, 0, 0, 1, 1, 1, 0, 1, 1, 0, 0, 0, 0, 1, 0, 1, 1, 0, 0, 0, 0, 1, 1, 0, 0, 0, 0, 1, 1, 0, 0, 0, 1, 1, 1, 1, 1, 1, 1, 1, 1, 1, 1, 1, 1, 1, 1, 1, 1, 1, 1, 1, 1, 1, 1, 1, 1, 1, 0, 1, 1, 0, 1, 1, 0, 0, 1, 0, 0, 1, 0, 0, 1, 1, 1, 0, 0, 0, 1, 0, 0, 1, 1, 0, 0, 0, 1, 1, 1, 1, 1, 1, 0, 0, 0, 0, 0, 1, 0, 0, 0, 0, 1, 0, 1, 1, 1, 1, 0, 1, 1, 1, 1, 1, 1, 1, 1, 0, 0, 0, 1, 0, 1, 1, 0, 0, 0, 1, 1, 1, 0, 1, 1, 1, 1, 1, 1, 1, 1, 1, 1, 0, 0, 0, 1, 1, 0, 0, 0, 0, 0, 0, 0, 0, 0, 0])
_uv = me_cube.uv_layers.new(name='UVMap')
_uv.uv.foreach_set('vector', [0.2124, 0.3801, 0.2127, 0.3532, 0.2155, 0.3536, 0.2155, 0.3862, 0.1599, 0.3339, 0.1598, 0.3502, 0.1578, 0.3492, 0.1579, 0.3339, 0.2167, 0.3536, 0.2155, 0.3536, 0.2151, 0.3422, 0.2168, 0.3422, 0.1344, 0.1701, 0.1414, 0.1896, 0.1363, 0.1962, 0.1303, 0.1793, 0.2167, 0.3862, 0.2155, 0.3862, 0.2155, 0.3536, 0.2167, 0.3536, 0.1371, 0.1624, 0.1449, 0.1851, 0.1414, 0.1896, 0.1344, 0.1701, 0.1449, 0.1851, 0.1464, 0.1831, 0.1514, 0.1911, 0.1487, 0.1992, 0.1598, 0.3121, 0.1598, 0.3235, 0.1575, 0.3236, 0.1575, 0.3121, 0.1848, 0.1913, 0.1909, 0.2081, 0.1859, 0.2147, 0.1789, 0.1953, 0.1688, 0.147, 0.1723, 0.1565, 0.1673, 0.1631, 0.1637, 0.1539, 0.1723, 0.1565, 0.1832, 0.1867, 0.177, 0.19, 0.1673, 0.1631, 0.1233, 0.1212, 0.1273, 0.1331, 0.1224, 0.1365, 0.1182, 0.1251, 0.1273, 0.1331, 0.1349, 0.1562, 0.1325, 0.1648, 0.1224, 0.1365, 0.2703, 0.8931, 0.2661, 0.8932, 0.263, 0.8753, 0.2743, 0.8752, 0.1533, 0.3477, 0.154, 0.35, 0.1498, 0.348, 0.15, 0.3456, 0.1182, 0.1251, 0.1224, 0.1365, 0.1174, 0.1431, 0.1133, 0.1316, 0.1224, 0.1365, 0.1325, 0.1648, 0.1287, 0.1747, 0.1174, 0.1431, 0.1606, 0.1628, 0.1636, 0.17, 0.1607, 0.1858, 0.1566, 0.1786, 0.1636, 0.17, 0.1719, 0.1914, 0.1665, 0.1872, 0.1607, 0.1858, 0.4376, 0.1923, 0.4427, 0.1882, 0.4487, 0.2099, 0.4461, 0.2132, 0.3739, 0.3461, 0.3736, 0.3453, 0.3756, 0.3381, 0.3768, 0.3453, 0.1859, 0.2147, 0.1909, 0.2081, 0.1955, 0.221, 0.193, 0.2273, 0.1824, 0.2194, 0.1859, 0.2147, 0.193, 0.2273, 0.1879, 0.2314, 0.1363, 0.1962, 0.1414, 0.1896, 0.1449, 0.2069, 0.1409, 0.209, 0.46, 0.1718, 0.4605, 0.1711, 0.4626, 0.1774, 0.462, 0.1781, 0.4587, 0.1674, 0.4592, 0.1658, 0.4605, 0.1711, 0.46, 0.1718, 0.4663, 0.3021, 0.4646, 0.3021, 0.465, 0.2717, 0.4672, 0.2719, 0.4574, 0.1696, 0.458, 0.1689, 0.4596, 0.1725, 0.4591, 0.1732, 0.458, 0.1689, 0.4587, 0.1674, 0.46, 0.1718, 0.4596, 0.1725, 0.4672, 0.2719, 0.465, 0.2717, 0.4653, 0.234, 0.4671, 0.2342, 0.4591, 0.1732, 0.4596, 0.1725, 0.4616, 0.1786, 0.4614, 0.1789, 0.4461, 0.2132, 0.4487, 0.2099, 0.4597, 0.2409, 0.4585, 0.2425, 0.4596, 0.1725, 0.46, 0.1718, 0.462, 0.1781, 0.4616, 0.1786, 0.4327, 0.1942, 0.4376, 0.1923, 0.4461, 0.2132, 0.4436, 0.2164, 0.1637, 0.1539, 0.1673, 0.1631, 0.1636, 0.17, 0.1606, 0.1628, 0.134, 0.1239, 0.1354, 0.1291, 0.1273, 0.1331, 0.1233, 0.1212, 0.1808, 0.2217, 0.1824, 0.2194, 0.1879, 0.2314, 0.183, 0.2333, 0.1354, 0.1291, 0.1348, 0.1451, 0.1349, 0.1562, 0.1273, 0.1331, 0.1414, 0.1896, 0.1449, 0.1851, 0.1487, 0.1992, 0.1449, 0.2069, 0.4436, 0.2164, 0.4461, 0.2132, 0.4585, 0.2425, 0.4557, 0.2462, 0.1673, 0.1631, 0.177, 0.19, 0.1719, 0.1914, 0.1636, 0.17, 0.2213, 0.3862, 0.2213, 0.3536, 0.2237, 0.3532, 0.2245, 0.3801, 0.1598, 0.3235, 0.1599, 0.3339, 0.1579, 0.3339, 0.1575, 0.3236, 0.1789, 0.1953, 0.1859, 0.2147, 0.1824, 0.2194, 0.1742, 0.1974, 0.1688, 0.3241, 0.1676, 0.3339, 0.1655, 0.3339, 0.1662, 0.3235, 0.5021, 0.1648, 0.5054, 0.1644, 0.5058, 0.2018, 0.5037, 0.2021, 0.4695, 0.2719, 0.4672, 0.2719, 0.4671, 0.2342, 0.4687, 0.2342, 0.5024, 0.1402, 0.5058, 0.1398, 0.5054, 0.1644, 0.5021, 0.1648, 0.4696, 0.3021, 0.4663, 0.3021, 0.4672, 0.2719, 0.4695, 0.2719, 0.4417, 0.3657, 0.4426, 0.3632, 0.4492, 0.3632, 0.4494, 0.3657, 0.154, 0.3389, 0.1533, 0.3477, 0.15, 0.3456, 0.1504, 0.3393, 0.1466, 0.5796, 0.1469, 0.5755, 0.1581, 0.5844, 0.1563, 0.5881, 0.1688, 0.3121, 0.1688, 0.3241, 0.1662, 0.3235, 0.1662, 0.3121, 0.2201, 0.3862, 0.2167, 0.3862, 0.2167, 0.3536, 0.2201, 0.3536, 0.2201, 0.3536, 0.2167, 0.3536, 0.2168, 0.3422, 0.2201, 0.3422, 0.1606, 0.1628, 0.1566, 0.1786, 0.1543, 0.1744, 0.1598, 0.1606, 0.2213, 0.3536, 0.2201, 0.3536, 0.2201, 0.3422, 0.2214, 0.3422, 0.2213, 0.3862, 0.2201, 0.3862, 0.2201, 0.3536, 0.2213, 0.3536, 0.1452, 0.5855, 0.1466, 0.5796, 0.1563, 0.5881, 0.1539, 0.5932, 0.1354, 0.1291, 0.1367, 0.1387, 0.1348, 0.1451, 0.1348, 0.1451, 0.5018, 0.3622, 0.5018, 0.3698, 0.4984, 0.364, 0.4991, 0.363, 0.4708, 0.3021, 0.4696, 0.3021, 0.4695, 0.2719, 0.4708, 0.2717, 0.4708, 0.2717, 0.4695, 0.2719, 0.4687, 0.2342, 0.4699, 0.234, 0.1662, 0.3235, 0.1655, 0.3339, 0.1599, 0.3339, 0.1598, 0.3235, 0.4488, 0.3387, 0.4439, 0.3387, 0.4449, 0.3013, 0.4477, 0.3013, 0.4492, 0.3632, 0.4426, 0.3632, 0.4439, 0.3387, 0.4488, 0.3387, 0.2224, 0.8774, 0.2224, 0.8874, 0.2192, 0.8874, 0.219, 0.8814, 0.1655, 0.3339, 0.165, 0.3502, 0.1598, 0.3502, 0.1599, 0.3339, 0.8843, 0.7636, 0.8844, 0.758, 0.8853, 0.7578, 0.8847, 0.7646, 0.8794, 0.7497, 0.8774, 0.7517, 0.8764, 0.7502, 0.8791, 0.7475, 0.8844, 0.758, 0.8825, 0.751, 0.8834, 0.7492, 0.8853, 0.7578, 0.8816, 0.7666, 0.8843, 0.7636, 0.8847, 0.7646, 0.8821, 0.7681, 0.8767, 0.7589, 0.8768, 0.7621, 0.8756, 0.7633, 0.8754, 0.759, 0.8785, 0.7666, 0.8816, 0.7666, 0.8821, 0.7681, 0.8778, 0.7681, 0.8768, 0.7621, 0.8785, 0.7666, 0.8778, 0.7681, 0.8756, 0.7633, 0.8825, 0.751, 0.8811, 0.7496, 0.8815, 0.7473, 0.8834, 0.7492, 0.8811, 0.7496, 0.8794, 0.7497, 0.8791, 0.7475, 0.8815, 0.7473, 0.8774, 0.7517, 0.8767, 0.7589, 0.8754, 0.759, 0.8764, 0.7502, 0.8664, 0.8518, 0.8663, 0.848, 0.8681, 0.848, 0.8681, 0.8519, 0.8809, 0.717, 0.8818, 0.7095, 0.8834, 0.7086, 0.8834, 0.7185, 0.8901, 0.6773, 0.887, 0.6773, 0.8869, 0.6741, 0.8898, 0.6741, 0.8756, 0.6965, 0.8788, 0.6965, 0.8788, 0.6997, 0.876, 0.6997, 0.8663, 0.848, 0.8662, 0.8435, 0.868, 0.8435, 0.8681, 0.848, 0.8788, 0.6965, 0.881, 0.6965, 0.881, 0.6997, 0.8788, 0.6997, 0.887, 0.6773, 0.8841, 0.6773, 0.8844, 0.6741, 0.8869, 0.6741, 0.8818, 0.7095, 0.8819, 0.7056, 0.8836, 0.705, 0.8834, 0.7086, 0.8662, 0.8435, 0.8665, 0.838, 0.8682, 0.838, 0.868, 0.8435, 0.8819, 0.7251, 0.8809, 0.717, 0.8834, 0.7185, 0.8836, 0.7251, 0.8026, 0.8521, 0.8003, 0.8526, 0.7998, 0.8452, 0.8018, 0.8436, 0.8003, 0.8526, 0.7985, 0.8593, 0.7977, 0.8485, 0.7998, 0.8452, 0.8055, 0.8539, 0.8026, 0.8521, 0.8018, 0.8436, 0.8051, 0.8453, 0.8078, 0.859, 0.8055, 0.8539, 0.8051, 0.8453, 0.808, 0.8504, 0.808, 0.8504, 0.8051, 0.8453, 0.8052, 0.8311, 0.808, 0.8383, 0.7998, 0.8452, 0.7977, 0.8485, 0.7978, 0.8409, 0.7986, 0.8358, 0.8018, 0.8436, 0.7998, 0.8452, 0.7986, 0.8358, 0.8013, 0.8296, 0.8051, 0.8453, 0.8018, 0.8436, 0.8013, 0.8296, 0.8052, 0.8311, 0.8888, 0.7606, 0.8888, 0.768, 0.8853, 0.7675, 0.8853, 0.7603, 0.8726, 0.8235, 0.8729, 0.8159, 0.8764, 0.8159, 0.8762, 0.8235, 0.8883, 0.7413, 0.8882, 0.7361, 0.8917, 0.7361, 0.8918, 0.7412, 0.8884, 0.7473, 0.8883, 0.7413, 0.8918, 0.7412, 0.892, 0.7473, 0.7713, 0.8477, 0.7684, 0.8416, 0.7721, 0.8282, 0.7735, 0.8285, 0.7751, 0.846, 0.7713, 0.8477, 0.7735, 0.8285, 0.7745, 0.826, 0.7772, 0.8388, 0.7751, 0.846, 0.7745, 0.826, 0.7772, 0.8213, 0.7684, 0.8416, 0.7676, 0.8364, 0.7685, 0.8236, 0.7721, 0.8282, 0.8958, 0.5767, 0.8931, 0.5767, 0.8931, 0.5622, 0.8958, 0.5615, 0.892, 0.7036, 0.8918, 0.7072, 0.8834, 0.7086, 0.8836, 0.705, 0.8865, 0.6582, 0.889, 0.6582, 0.8898, 0.6741, 0.8869, 0.6741, 0.8841, 0.6581, 0.8865, 0.6582, 0.8869, 0.6741, 0.8844, 0.6741, 0.8918, 0.7072, 0.8918, 0.7131, 0.8834, 0.7185, 0.8834, 0.7086, 0.8681, 0.848, 0.868, 0.8435, 0.8709, 0.8353, 0.8726, 0.8235, 0.8762, 0.8235, 0.8763, 0.8409, 0.8737, 0.8473, 0.8763, 0.8473, 0.8764, 0.8523, 0.8681, 0.8519, 0.8834, 0.7185, 0.8918, 0.7131, 0.8918, 0.7169, 0.8891, 0.7169, 0.8917, 0.7233, 0.8917, 0.7361, 0.8882, 0.7361, 0.8863, 0.7289, 0.1131, 0.9522, 0.1131, 0.9611, 0.1091, 0.9617, 0.1091, 0.9578, 0.1427, 0.6996, 0.1449, 0.7005, 0.1477, 0.7192, 0.1431, 0.7227, 0.1434, 0.5929, 0.1452, 0.5855, 0.1539, 0.5932, 0.1535, 0.5942, 0.1286, 0.9532, 0.1297, 0.9617, 0.1245, 0.9589, 0.124, 0.9552, 0.1449, 0.7005, 0.15, 0.7006, 0.1513, 0.7166, 0.1477, 0.7192, 0.2213, 0.3977, 0.2201, 0.3977, 0.2201, 0.3862, 0.2213, 0.3862, 0.2201, 0.3977, 0.2167, 0.3977, 0.2167, 0.3862, 0.2201, 0.3862, 0.177, 0.19, 0.1789, 0.1953, 0.1742, 0.1974, 0.1719, 0.1914, 0.2213, 0.3977, 0.2213, 0.3862, 0.2245, 0.3801, 0.2247, 0.3875, 0.1832, 0.1867, 0.1848, 0.1913, 0.1789, 0.1953, 0.177, 0.19, 0.1349, 0.1562, 0.1371, 0.1624, 0.1344, 0.1701, 0.1325, 0.1648, 0.2167, 0.3977, 0.2155, 0.3977, 0.2155, 0.3862, 0.2167, 0.3862, 0.1325, 0.1648, 0.1344, 0.1701, 0.1303, 0.1793, 0.1287, 0.1747, 0.2123, 0.3875, 0.2124, 0.3801, 0.2155, 0.3862, 0.2155, 0.3977, 0.8757, 0.7252, 0.8754, 0.7208, 0.8809, 0.717, 0.8819, 0.7251, 0.8599, 0.8435, 0.8601, 0.8381, 0.8665, 0.838, 0.8662, 0.8435, 0.8754, 0.7126, 0.8755, 0.7075, 0.8819, 0.7056, 0.8818, 0.7095, 0.8877, 0.6893, 0.8832, 0.6893, 0.8841, 0.6773, 0.887, 0.6773, 0.8788, 0.6844, 0.8811, 0.6845, 0.881, 0.6965, 0.8788, 0.6965, 0.8599, 0.848, 0.8599, 0.8435, 0.8662, 0.8435, 0.8663, 0.848, 0.8743, 0.6845, 0.8788, 0.6844, 0.8788, 0.6965, 0.8756, 0.6965, 0.8912, 0.6893, 0.8877, 0.6893, 0.887, 0.6773, 0.8901, 0.6773, 0.8754, 0.7208, 0.8754, 0.7126, 0.8818, 0.7095, 0.8809, 0.717, 0.8601, 0.8517, 0.8599, 0.848, 0.8663, 0.848, 0.8664, 0.8518, 0.769, 0.8175, 0.777, 0.8151, 0.7772, 0.8213, 0.7685, 0.8236, 0.7735, 0.8285, 0.7721, 0.8282, 0.7685, 0.8236, 0.7772, 0.8213, 0.7745, 0.826, 0.8387, 0.8424, 0.8387, 0.8571, 0.8368, 0.8562, 0.834, 0.853, 0.8324, 0.8497, 0.8336, 0.8453, 0.8361, 0.8419, 0.1449, 0.6733, 0.1504, 0.674, 0.15, 0.7006, 0.1449, 0.7005, 0.1504, 0.674, 0.1529, 0.6732, 0.1524, 0.6995, 0.15, 0.7006, 0.1304, 0.5844, 0.1321, 0.5758, 0.1452, 0.5855, 0.1434, 0.5929, 0.1423, 0.6721, 0.1449, 0.6733, 0.1449, 0.7005, 0.1427, 0.6996, 0.2849, 0.8859, 0.2809, 0.8858, 0.2813, 0.8632, 0.2846, 0.8634, 0.1321, 0.5758, 0.1333, 0.5696, 0.1466, 0.5796, 0.1452, 0.5855, 0.1333, 0.5696, 0.1336, 0.5648, 0.1469, 0.5755, 0.1466, 0.5796, 0.2705, 0.9143, 0.2656, 0.9144, 0.2661, 0.8932, 0.2703, 0.8931, 0.2846, 0.8634, 0.2813, 0.8632, 0.2821, 0.8587, 0.2835, 0.8588, 0.2743, 0.8752, 0.263, 0.8753, 0.2647, 0.8662, 0.273, 0.8661, 0.1477, 0.7192, 0.1513, 0.7166, 0.1522, 0.7253, 0.1495, 0.7272, 0.1539, 0.5932, 0.1563, 0.5881, 0.159, 0.5951, 0.1573, 0.5988, 0.1563, 0.5881, 0.1581, 0.5844, 0.1603, 0.5924, 0.159, 0.5951, 0.1434, 0.5929, 0.1535, 0.5942, 0.1488, 0.5977, 0.1444, 0.5971, 0.1535, 0.5942, 0.1539, 0.5932, 0.1573, 0.5988, 0.157, 0.5995, 0.1431, 0.7227, 0.1477, 0.7192, 0.1495, 0.7272, 0.1462, 0.7297, 0.159, 0.5951, 0.1603, 0.5924, 0.1606, 0.6151, 0.1603, 0.6159, 0.2778, 0.7604, 0.2733, 0.7601, 0.2731, 0.7437, 0.2745, 0.7438, 0.157, 0.5995, 0.1573, 0.5988, 0.1597, 0.617, 0.1592, 0.616, 0.1462, 0.7297, 0.1495, 0.7272, 0.1581, 0.7378, 0.1572, 0.7385, 0.2733, 0.7601, 0.2694, 0.7604, 0.272, 0.7452, 0.2731, 0.7437, 0.273, 0.8661, 0.2647, 0.8662, 0.2679, 0.8459, 0.2704, 0.8458, 0.1495, 0.7272, 0.1522, 0.7253, 0.1589, 0.7372, 0.1581, 0.7378, 0.1573, 0.5988, 0.159, 0.5951, 0.1603, 0.6159, 0.1597, 0.617, 0.2469, 0.4098, 0.2418, 0.4098, 0.2429, 0.3812, 0.2463, 0.3812, 0.134, 0.1239, 0.1328, 0.1188, 0.1497, 0.1343, 0.1495, 0.1377, 0.1354, 0.1291, 0.134, 0.1239, 0.1495, 0.1377, 0.1486, 0.1421, 0.2576, 0.3814, 0.2529, 0.3814, 0.2537, 0.361, 0.2565, 0.3611, 0.1543, 0.1744, 0.1566, 0.1786, 0.1576, 0.2109, 0.1558, 0.2101, 0.1367, 0.1387, 0.1354, 0.1291, 0.1486, 0.1421, 0.1474, 0.1481, 0.1607, 0.1858, 0.1626, 0.1883, 0.1633, 0.2108, 0.1615, 0.2114, 0.1566, 0.1786, 0.1607, 0.1858, 0.1615, 0.2114, 0.1576, 0.2109, 0.1453, 0.6028, 0.1481, 0.603, 0.1492, 0.6109, 0.1469, 0.6098, 0.1561, 0.7115, 0.1559, 0.7069, 0.159, 0.7123, 0.1595, 0.7162, 0.2831, 0.8533, 0.2822, 0.8533, 0.2819, 0.8459, 0.2828, 0.8458, 0.1348, 0.9279, 0.136, 0.9283, 0.1361, 0.9362, 0.135, 0.9357, 0.1535, 0.5942, 0.157, 0.5995, 0.1503, 0.6, 0.1488, 0.5977, 0.1297, 0.9454, 0.1286, 0.9532, 0.124, 0.9552, 0.1245, 0.9518, 0.15, 0.7006, 0.1524, 0.6995, 0.1541, 0.703, 0.1531, 0.7035, 0.1513, 0.7166, 0.15, 0.7006, 0.1531, 0.7035, 0.1537, 0.7105, 0.06319, 0.5429, 0.06319, 0.5429, 0.06319, 0.5429, 0.06319, 0.5429, 0.06319, 0.5429, 0.06319, 0.5429, 0.06319, 0.5429, 0.06319, 0.5429, 0.06319, 0.5429, 0.06319, 0.5429, 0.06319, 0.5429, 0.06319, 0.5429, 0.06319, 0.5429, 0.06319, 0.5429, 0.06319, 0.5429, 0.06319, 0.5429, 0.1561, 0.7141, 0.1561, 0.7115, 0.1595, 0.7162, 0.1595, 0.7188, 0.1481, 0.603, 0.1493, 0.604, 0.1504, 0.6117, 0.1492, 0.6109, 0.136, 0.9283, 0.1373, 0.928, 0.1373, 0.9358, 0.1361, 0.9362, 0.1559, 0.7069, 0.1567, 0.7067, 0.1597, 0.712, 0.159, 0.7123, 0.2738, 0.6181, 0.2747, 0.6179, 0.2757, 0.6212, 0.2744, 0.6222, 0.2731, 0.618, 0.2738, 0.6181, 0.2744, 0.6222, 0.273, 0.622, 0.2744, 0.6222, 0.2757, 0.6212, 0.2757, 0.6235, 0.2746, 0.6241, 0.1001, 0.8393, 0.09963, 0.8363, 0.1009, 0.8365, 0.1009, 0.839, 0.06319, 0.5429, 0.06319, 0.5429, 0.06319, 0.5429, 0.06319, 0.5429, 0.06319, 0.5429, 0.06319, 0.5429, 0.06319, 0.5429, 0.06319, 0.5429, 0.06319, 0.5429, 0.06319, 0.5429, 0.06319, 0.5429, 0.06319, 0.5429, 0.06319, 0.5429, 0.06319, 0.5429, 0.06319, 0.5429, 0.06319, 0.5429, 0.2406, 0.6718, 0.2409, 0.6611, 0.244, 0.6609, 0.244, 0.6729, 0.2084, 0.8792, 0.2084, 0.8892, 0.2047, 0.8853, 0.2052, 0.8791, 0.2622, 0.9108, 0.2627, 0.9115, 0.2627, 0.9161, 0.2617, 0.9167, 0.2609, 0.9162, 0.2608, 0.9136, 0.2614, 0.9114, 0.1322, 0.7934, 0.133, 0.7914, 0.1353, 0.8002, 0.1346, 0.8025, 0.1367, 0.7929, 0.1379, 0.7994, 0.1353, 0.8002, 0.133, 0.7914, 0.4173, 0.7741, 0.4163, 0.7743, 0.4167, 0.7739, 0.4174, 0.7741, 0.1481, 0.7741, 0.1483, 0.7645, 0.1497, 0.7657, 0.1497, 0.7753, 0.1439, 0.801, 0.1449, 0.803, 0.1411, 0.8028, 0.141, 0.8018, 0.1857, 0.8531, 0.1855, 0.8455, 0.1867, 0.8447, 0.1869, 0.8519, 0.4411, 0.753, 0.4409, 0.7538, 0.4403, 0.7532, 0.4405, 0.7525, 0.1825, 0.8558, 0.1824, 0.8469, 0.1844, 0.8462, 0.1847, 0.8541, 0.2376, 0.631, 0.2369, 0.6255, 0.2413, 0.6287, 0.2417, 0.6333, 0.416, 0.776, 0.416, 0.7771, 0.4156, 0.7767, 0.4155, 0.7762, 0.4138, 0.8013, 0.4136, 0.8007, 0.4131, 0.8002, 0.4138, 0.7993, 0.1771, 0.8197, 0.1808, 0.8222, 0.1799, 0.8293, 0.177, 0.8278, 0.1766, 0.8595, 0.1767, 0.8485, 0.1807, 0.8475, 0.1808, 0.8571, 0.4421, 0.779, 0.4423, 0.7802, 0.4421, 0.7809, 0.4418, 0.7796, 0.4201, 0.7908, 0.4201, 0.7886, 0.4206, 0.7875, 0.4206, 0.7906, 0.4422, 0.7457, 0.4415, 0.7449, 0.4422, 0.7431, 0.4425, 0.7458, 0.119, 0.8292, 0.1246, 0.8293, 0.1246, 0.8373, 0.1192, 0.8386, 0.441, 0.7445, 0.4404, 0.7429, 0.4407, 0.7428, 0.4411, 0.7445, 0.4403, 0.7415, 0.4402, 0.7403, 0.4404, 0.7405, 0.4405, 0.7418, 0.1188, 0.8424, 0.1242, 0.8407, 0.1237, 0.8449, 0.1183, 0.8471, 0.118, 0.8494, 0.1232, 0.8468, 0.1226, 0.8491, 0.1176, 0.8522, 0.1467, 0.7928, 0.1486, 0.7942, 0.1449, 0.803, 0.1439, 0.801, 0.1362, 0.7855, 0.1367, 0.7929, 0.133, 0.7914, 0.1322, 0.7829, 0.1317, 0.7923, 0.1322, 0.7829, 0.133, 0.7914, 0.1322, 0.7934, 0.1146, 0.8291, 0.1148, 0.8371, 0.1064, 0.8365, 0.1061, 0.829, 0.4161, 0.7752, 0.416, 0.7757, 0.4156, 0.7743, 0.4158, 0.7738, 0.4413, 0.7824, 0.4414, 0.7811, 0.442, 0.7809, 0.442, 0.7835, 0.1145, 0.8411, 0.1141, 0.846, 0.1074, 0.8454, 0.1068, 0.8405, 0.114, 0.8488, 0.1139, 0.8522, 0.1088, 0.8515, 0.108, 0.8482, 0.1475, 0.7857, 0.148, 0.7765, 0.1497, 0.7777, 0.1493, 0.7874, 0.1368, 0.7791, 0.1323, 0.7781, 0.132, 0.7768, 0.1374, 0.7722, 0.416, 0.7757, 0.416, 0.776, 0.4155, 0.7762, 0.4156, 0.7743, 0.4405, 0.7564, 0.4403, 0.758, 0.4397, 0.758, 0.4399, 0.7557, 0.1362, 0.7855, 0.1322, 0.7829, 0.1323, 0.7781, 0.1368, 0.7791, 0.1467, 0.7928, 0.1475, 0.7857, 0.1493, 0.7874, 0.1486, 0.7942, 0.118, 0.8494, 0.1176, 0.8522, 0.1139, 0.8522, 0.114, 0.8488, 0.1188, 0.8424, 0.1183, 0.8471, 0.1141, 0.846, 0.1145, 0.8411, 0.4416, 0.7764, 0.4419, 0.7781, 0.4416, 0.7783, 0.4413, 0.7764, 0.4407, 0.755, 0.4405, 0.7564, 0.4399, 0.7557, 0.4401, 0.7546, 0.119, 0.8292, 0.1192, 0.8386, 0.1148, 0.8371, 0.1146, 0.8291, 0.1379, 0.7994, 0.141, 0.8018, 0.1411, 0.8028, 0.1353, 0.8002, 0.1855, 0.8455, 0.1854, 0.8322, 0.1869, 0.8333, 0.1867, 0.8447, 0.4265, 0.7735, 0.4248, 0.7737, 0.4261, 0.7725, 0.4264, 0.7725, 0.438, 0.7831, 0.4382, 0.7839, 0.4366, 0.7838, 0.4363, 0.783, 0.4412, 0.7972, 0.442, 0.7939, 0.4417, 0.798, 0.442, 0.8005, 0.423, 0.788, 0.4234, 0.7875, 0.4235, 0.7881, 0.424, 0.7897, 0.4111, 0.7738, 0.4106, 0.7736, 0.4108, 0.7726, 0.4113, 0.7727, 0.4141, 0.7746, 0.4141, 0.7734, 0.4152, 0.7739, 0.4153, 0.7749, 0.4375, 0.7811, 0.4378, 0.7824, 0.436, 0.7823, 0.4357, 0.7813, 0.4261, 0.7755, 0.4243, 0.7754, 0.4246, 0.7744, 0.4263, 0.7743, 0.4258, 0.7788, 0.424, 0.7788, 0.4241, 0.7762, 0.4259, 0.7765, 0.4373, 0.7778, 0.4374, 0.7801, 0.4355, 0.7804, 0.4354, 0.7779, 0.414, 0.778, 0.4141, 0.7756, 0.4154, 0.7758, 0.4154, 0.7784, 0.4106, 0.777, 0.4099, 0.7768, 0.4104, 0.7744, 0.4109, 0.7746, 0.428, 0.7788, 0.4262, 0.7788, 0.4263, 0.7766, 0.4281, 0.7765, 0.4282, 0.7754, 0.4265, 0.7756, 0.4267, 0.7743, 0.4282, 0.774, 0.4282, 0.7732, 0.4269, 0.7735, 0.4272, 0.7718, 0.4282, 0.7722, 0.4294, 0.7732, 0.4282, 0.7732, 0.4282, 0.7722, 0.4285, 0.772, 0.4302, 0.7754, 0.4282, 0.7754, 0.4282, 0.774, 0.4301, 0.774, 0.43, 0.7788, 0.428, 0.7788, 0.4281, 0.7765, 0.4303, 0.7765, 0.4385, 0.7463, 0.4393, 0.7483, 0.4381, 0.7486, 0.438, 0.7463, 0.4262, 0.7788, 0.4258, 0.7788, 0.4259, 0.7765, 0.4263, 0.7766, 0.4265, 0.7756, 0.4261, 0.7755, 0.4263, 0.7743, 0.4267, 0.7743, 0.4388, 0.7496, 0.4389, 0.7509, 0.4385, 0.7509, 0.4383, 0.7496, 0.2361, 0.6741, 0.2327, 0.6769, 0.231, 0.6767, 0.2298, 0.673, 0.4269, 0.7735, 0.4265, 0.7735, 0.4269, 0.7719, 0.4272, 0.7718, 0.4216, 0.7866, 0.421, 0.787, 0.4211, 0.7855, 0.4216, 0.7852, 0.4136, 0.8007, 0.4134, 0.8012, 0.413, 0.8009, 0.4131, 0.8002, 0.148, 0.7765, 0.1481, 0.7741, 0.1497, 0.7753, 0.1497, 0.7777, 0.1374, 0.7722, 0.132, 0.7768, 0.1327, 0.7747, 0.1379, 0.7699, 0.4167, 0.7739, 0.4163, 0.7743, 0.416, 0.773, 0.4164, 0.7724, 0.1061, 0.6245, 0.1061, 0.6245, 0.1061, 0.6245, 0.1061, 0.6245, 0.4099, 0.7403, 0.4099, 0.7403, 0.4099, 0.7403, 0.4099, 0.7403, 0.4099, 0.7403, 0.4099, 0.7403, 0.4099, 0.7403, 0.4099, 0.7403, 0.1061, 0.6245, 0.1061, 0.6245, 0.1061, 0.6245, 0.1061, 0.6245, 0.4099, 0.7403, 0.4099, 0.7403, 0.4099, 0.7403, 0.4099, 0.7403, 0.4265, 0.7735, 0.4265, 0.7735, 0.4264, 0.7725, 0.4269, 0.7719, 0.4099, 0.7403, 0.4099, 0.7403, 0.4099, 0.7403, 0.4099, 0.7403, 0.4099, 0.7403, 0.4099, 0.7403, 0.4099, 0.7403, 0.4099, 0.7403, 0.4173, 0.7741, 0.4161, 0.7752, 0.4163, 0.7743, 0.4173, 0.7741, 0.1061, 0.6245, 0.1061, 0.6245, 0.1061, 0.6245, 0.1061, 0.6245, 0.1424, 0.7725, 0.1426, 0.7701, 0.1465, 0.773, 0.1464, 0.7754, 0.4127, 0.7776, 0.4112, 0.7772, 0.4115, 0.7749, 0.4128, 0.7755, 0.4129, 0.7744, 0.4116, 0.7739, 0.4118, 0.7728, 0.4129, 0.773, 0.4224, 0.7916, 0.4226, 0.7885, 0.4235, 0.7897, 0.4235, 0.7924, 0.1402, 0.788, 0.1414, 0.78, 0.1458, 0.784, 0.1448, 0.7914, 0.1414, 0.78, 0.1424, 0.7725, 0.1464, 0.7754, 0.1458, 0.784, 0.1402, 0.788, 0.1448, 0.7914, 0.1429, 0.7991, 0.1404, 0.7943, 0.581, 0.6669, 0.5808, 0.6668, 0.5809, 0.6658, 0.581, 0.6658, 0.1404, 0.7943, 0.1429, 0.7991, 0.1409, 0.8009, 0.1405, 0.7986, 0.1426, 0.7701, 0.1435, 0.7605, 0.1469, 0.7634, 0.1465, 0.773, 0.4386, 0.7991, 0.4385, 0.7993, 0.4386, 0.8012, 0.4379, 0.7996, 0.1061, 0.6245, 0.1061, 0.6245, 0.1061, 0.6245, 0.1061, 0.6245, 0.1061, 0.6245, 0.1061, 0.6245, 0.1061, 0.6245, 0.1061, 0.6245, 0.1424, 0.7725, 0.1374, 0.7722, 0.1379, 0.7699, 0.1426, 0.7701, 0.1464, 0.7754, 0.1465, 0.773, 0.1481, 0.7741, 0.148, 0.7765, 0.4112, 0.7772, 0.4106, 0.777, 0.4109, 0.7746, 0.4115, 0.7749, 0.4127, 0.7776, 0.4128, 0.7755, 0.4141, 0.7756, 0.414, 0.778, 0.4129, 0.7744, 0.4129, 0.773, 0.4141, 0.7734, 0.4141, 0.7746, 0.4116, 0.7739, 0.4111, 0.7738, 0.4113, 0.7727, 0.4118, 0.7728, 0.4226, 0.7885, 0.423, 0.788, 0.424, 0.7897, 0.4235, 0.7897, 0.4224, 0.7916, 0.4235, 0.7924, 0.424, 0.795, 0.4221, 0.7959, 0.1405, 0.7986, 0.1409, 0.8009, 0.141, 0.8018, 0.1379, 0.7994, 0.1448, 0.7914, 0.1458, 0.784, 0.1475, 0.7857, 0.1467, 0.7928, 0.1402, 0.788, 0.1362, 0.7855, 0.1368, 0.7791, 0.1414, 0.78, 0.1414, 0.78, 0.1368, 0.7791, 0.1374, 0.7722, 0.1424, 0.7725, 0.1458, 0.784, 0.1464, 0.7754, 0.148, 0.7765, 0.1475, 0.7857, 0.4415, 0.7449, 0.4415, 0.7417, 0.4425, 0.7403, 0.4422, 0.7431, 0.1402, 0.788, 0.1404, 0.7943, 0.1367, 0.7929, 0.1362, 0.7855, 0.1448, 0.7914, 0.1467, 0.7928, 0.1439, 0.801, 0.1429, 0.7991, 0.1429, 0.7991, 0.1439, 0.801, 0.141, 0.8018, 0.1409, 0.8009, 0.1465, 0.773, 0.1469, 0.7634, 0.1483, 0.7645, 0.1481, 0.7741, 0.4184, 0.7742, 0.4173, 0.7741, 0.4174, 0.7741, 0.4186, 0.7719, 0.1404, 0.7943, 0.1405, 0.7986, 0.1379, 0.7994, 0.1367, 0.7929, 0.4214, 0.7892, 0.4224, 0.7916, 0.4221, 0.7959, 0.421, 0.7915, 0.4118, 0.7728, 0.4113, 0.7727, 0.4114, 0.7719, 0.4119, 0.7719, 0.4214, 0.7892, 0.4225, 0.788, 0.4226, 0.7885, 0.4224, 0.7916, 0.4099, 0.7403, 0.4099, 0.7403, 0.4099, 0.7403, 0.4099, 0.7403, 0.4099, 0.7403, 0.4099, 0.7403, 0.4099, 0.7403, 0.4099, 0.7403, 0.4267, 0.7743, 0.4263, 0.7743, 0.4265, 0.7735, 0.4269, 0.7735, 0.4389, 0.7509, 0.4402, 0.7518, 0.4387, 0.7516, 0.4385, 0.7509, 0.4301, 0.774, 0.4282, 0.774, 0.4282, 0.7732, 0.4294, 0.7732, 0.4282, 0.774, 0.4267, 0.7743, 0.4269, 0.7735, 0.4282, 0.7732, 0.4113, 0.7727, 0.4108, 0.7726, 0.411, 0.772, 0.4114, 0.7719, 0.421, 0.7915, 0.4221, 0.7959, 0.4209, 0.7938, 0.4207, 0.7938, 0.4378, 0.7824, 0.438, 0.7831, 0.4363, 0.783, 0.436, 0.7823, 0.4263, 0.7743, 0.4246, 0.7744, 0.4248, 0.7737, 0.4265, 0.7735, 0.1824, 0.8469, 0.1819, 0.8302, 0.1842, 0.8313, 0.1854, 0.8322, 0.1855, 0.8455, 0.1844, 0.8462, 0.1183, 0.8471, 0.118, 0.8494, 0.114, 0.8488, 0.1141, 0.846, 0.1141, 0.846, 0.114, 0.8488, 0.108, 0.8482, 0.1074, 0.8454, 0.4409, 0.7538, 0.4411, 0.753, 0.4412, 0.7534, 0.441, 0.754, 0.1183, 0.8471, 0.1237, 0.8449, 0.1232, 0.8468, 0.118, 0.8494, 0.4204, 0.7931, 0.4203, 0.7927, 0.4206, 0.7908, 0.4206, 0.7933, 0.416, 0.7771, 0.4159, 0.7793, 0.4154, 0.7786, 0.4156, 0.7767, 0.1847, 0.8541, 0.1844, 0.8462, 0.1855, 0.8455, 0.1857, 0.8531, 0.1315, 0.795, 0.1322, 0.7934, 0.1346, 0.8025, 0.1341, 0.8043, 0.1801, 0.832, 0.177, 0.8299, 0.177, 0.8278, 0.1799, 0.8293, 0.1819, 0.8302, 0.1824, 0.8469, 0.1807, 0.8475, 0.1767, 0.8485, 0.1768, 0.8456, 0.18, 0.8441, 0.4115, 0.7749, 0.4109, 0.7746, 0.4111, 0.7738, 0.4116, 0.7739, 0.4128, 0.7755, 0.4129, 0.7744, 0.4141, 0.7746, 0.4141, 0.7756, 0.4128, 0.7755, 0.4115, 0.7749, 0.4116, 0.7739, 0.4129, 0.7744, 0.1061, 0.6245, 0.1061, 0.6245, 0.1061, 0.6245, 0.1061, 0.6245, 0.4099, 0.7403, 0.4099, 0.7403, 0.4099, 0.7403, 0.4099, 0.7403, 0.4393, 0.7483, 0.4388, 0.7496, 0.4383, 0.7496, 0.4381, 0.7486, 0.4263, 0.7766, 0.4259, 0.7765, 0.4261, 0.7755, 0.4265, 0.7756, 0.4303, 0.7765, 0.4281, 0.7765, 0.4282, 0.7754, 0.4302, 0.7754, 0.4281, 0.7765, 0.4263, 0.7766, 0.4265, 0.7756, 0.4282, 0.7754, 0.4259, 0.7765, 0.4241, 0.7762, 0.4243, 0.7754, 0.4261, 0.7755, 0.4374, 0.7801, 0.4375, 0.7811, 0.4357, 0.7813, 0.4355, 0.7804, 0.4141, 0.7756, 0.4141, 0.7746, 0.4153, 0.7749, 0.4154, 0.7758, 0.4109, 0.7746, 0.4104, 0.7744, 0.4106, 0.7736, 0.4111, 0.7738, 0.4409, 0.7538, 0.4407, 0.755, 0.4401, 0.7546, 0.4403, 0.7532, 0.1192, 0.8386, 0.1188, 0.8424, 0.1145, 0.8411, 0.1148, 0.8371, 0.1148, 0.8371, 0.1145, 0.8411, 0.1068, 0.8405, 0.1064, 0.8365, 0.1192, 0.8386, 0.1246, 0.8373, 0.1242, 0.8407, 0.1188, 0.8424, 0.4404, 0.7429, 0.4403, 0.7415, 0.4405, 0.7418, 0.4407, 0.7428, 0.5824, 0.6707, 0.5825, 0.6713, 0.5824, 0.6717, 0.5823, 0.6709, 0.1808, 0.8222, 0.1831, 0.8236, 0.1819, 0.8302, 0.1799, 0.8293, 0.1808, 0.8571, 0.1807, 0.8475, 0.1824, 0.8469, 0.1825, 0.8558, 0.1531, 0.7035, 0.1541, 0.703, 0.1567, 0.7067, 0.1559, 0.7069, 0.124, 0.9552, 0.1245, 0.9589, 0.1226, 0.9581, 0.1222, 0.9556, 0.1488, 0.5977, 0.1503, 0.6, 0.1493, 0.604, 0.1481, 0.603, 0.1541, 0.7142, 0.1537, 0.7105, 0.1561, 0.7115, 0.1561, 0.7141, 0.1245, 0.9518, 0.124, 0.9552, 0.1222, 0.9556, 0.1225, 0.9532, 0.2835, 0.8588, 0.2821, 0.8587, 0.2822, 0.8533, 0.2831, 0.8533, 0.1537, 0.7105, 0.1531, 0.7035, 0.1559, 0.7069, 0.1561, 0.7115, 0.1444, 0.5971, 0.1488, 0.5977, 0.1481, 0.603, 0.1453, 0.6028, 0.2122, 0.3804, 0.2091, 0.3864, 0.209, 0.3537, 0.2119, 0.3534, 0.1599, 0.2902, 0.1579, 0.2902, 0.1578, 0.2749, 0.1598, 0.2739, 0.2078, 0.3537, 0.2077, 0.3422, 0.2093, 0.3422, 0.209, 0.3537, 0.1244, 0.1833, 0.1303, 0.1793, 0.1363, 0.1962, 0.1313, 0.2027, 0.2078, 0.3864, 0.2078, 0.3537, 0.209, 0.3537, 0.2091, 0.3864, 0.1196, 0.1852, 0.1244, 0.1833, 0.1313, 0.2027, 0.1279, 0.2073, 0.1279, 0.2073, 0.1333, 0.2194, 0.1284, 0.2212, 0.1263, 0.2095, 0.1598, 0.3121, 0.1575, 0.3121, 0.1575, 0.3005, 0.1598, 0.3006, 0.1848, 0.1913, 0.1889, 0.1821, 0.1959, 0.2015, 0.1909, 0.2081, 0.1688, 0.147, 0.174, 0.1402, 0.1773, 0.1499, 0.1723, 0.1565, 0.1723, 0.1565, 0.1773, 0.1499, 0.187, 0.1768, 0.1832, 0.1867, 0.1045, 0.1458, 0.1083, 0.1382, 0.1123, 0.1497, 0.1089, 0.1572, 0.1089, 0.1572, 0.1123, 0.1497, 0.1225, 0.178, 0.1174, 0.1792, 0.2623, 0.6748, 0.2581, 0.6565, 0.2694, 0.6566, 0.2665, 0.6749, 0.1956, 0.4087, 0.1922, 0.4107, 0.1921, 0.4083, 0.1963, 0.4064, 0.1083, 0.1382, 0.1133, 0.1316, 0.1174, 0.1431, 0.1123, 0.1497, 0.1123, 0.1497, 0.1174, 0.1431, 0.1287, 0.1747, 0.1225, 0.178, 0.1794, 0.1381, 0.1885, 0.1364, 0.1905, 0.1465, 0.1819, 0.1458, 0.1819, 0.1458, 0.1905, 0.1465, 0.1891, 0.1573, 0.1894, 0.1683, 0.4528, 0.1723, 0.46, 0.1949, 0.4575, 0.1983, 0.4491, 0.1798, 0.3739, 0.3461, 0.3768, 0.3453, 0.3768, 0.3528, 0.3737, 0.347, 0.1959, 0.2015, 0.1995, 0.2188, 0.1955, 0.221, 0.1909, 0.2081, 0.1994, 0.1971, 0.2033, 0.2112, 0.1995, 0.2188, 0.1959, 0.2015, 0.1363, 0.1962, 0.1409, 0.209, 0.1385, 0.2153, 0.1313, 0.2027, 0.4574, 0.1753, 0.4598, 0.1811, 0.4592, 0.1818, 0.4569, 0.1759, 0.4557, 0.1713, 0.4574, 0.1753, 0.4569, 0.1759, 0.4548, 0.1716, 0.4572, 0.3021, 0.4563, 0.2719, 0.4585, 0.2717, 0.4589, 0.3021, 0.4573, 0.1698, 0.4585, 0.174, 0.4579, 0.1747, 0.4567, 0.1705, 0.4567, 0.1705, 0.4579, 0.1747, 0.4574, 0.1753, 0.4557, 0.1713, 0.4563, 0.2719, 0.4564, 0.2341, 0.4582, 0.234, 0.4585, 0.2717, 0.4585, 0.174, 0.4604, 0.1803, 0.4602, 0.1805, 0.4579, 0.1747, 0.46, 0.1949, 0.4699, 0.2275, 0.4687, 0.2291, 0.4575, 0.1983, 0.4579, 0.1747, 0.4602, 0.1805, 0.4598, 0.1811, 0.4574, 0.1753, 0.4554, 0.1643, 0.4624, 0.1916, 0.46, 0.1949, 0.4528, 0.1723, 0.174, 0.1402, 0.1794, 0.1381, 0.1819, 0.1458, 0.1773, 0.1499, 0.102, 0.1659, 0.1045, 0.1458, 0.1089, 0.1572, 0.104, 0.1703, 0.2009, 0.1952, 0.2059, 0.2031, 0.2033, 0.2112, 0.1994, 0.1971, 0.104, 0.1703, 0.1089, 0.1572, 0.1174, 0.1792, 0.112, 0.1749, 0.1313, 0.2027, 0.1385, 0.2153, 0.1333, 0.2194, 0.1279, 0.2073, 0.4624, 0.1916, 0.4726, 0.2239, 0.4699, 0.2275, 0.46, 0.1949, 0.1773, 0.1499, 0.1819, 0.1458, 0.1894, 0.1683, 0.187, 0.1768, 0.2032, 0.3864, 0.2001, 0.3804, 0.2008, 0.3534, 0.2032, 0.3537, 0.1598, 0.3006, 0.1575, 0.3005, 0.1579, 0.2902, 0.1599, 0.2902, 0.1889, 0.1821, 0.1915, 0.1745, 0.1994, 0.1971, 0.1959, 0.2015, 0.1688, 0.3, 0.1662, 0.3006, 0.1655, 0.2902, 0.1676, 0.2902, 0.5475, 0.3139, 0.5492, 0.2767, 0.5514, 0.277, 0.551, 0.3144, 0.454, 0.2719, 0.4548, 0.2341, 0.4564, 0.2341, 0.4563, 0.2719, 0.5479, 0.3385, 0.5475, 0.3139, 0.551, 0.3144, 0.5514, 0.3389, 0.4539, 0.3021, 0.454, 0.2719, 0.4563, 0.2719, 0.4572, 0.3021, 0.4075, 0.2988, 0.3998, 0.2988, 0.4, 0.2963, 0.4066, 0.2963, 0.1963, 0.4175, 0.1927, 0.4171, 0.1922, 0.4107, 0.1956, 0.4087, 0.06773, 0.6829, 0.06838, 0.7033, 0.06594, 0.7051, 0.06562, 0.682, 0.1688, 0.3121, 0.1662, 0.3121, 0.1662, 0.3006, 0.1688, 0.3, 0.2045, 0.3864, 0.2044, 0.3537, 0.2078, 0.3537, 0.2078, 0.3864, 0.2044, 0.3537, 0.2043, 0.3422, 0.2077, 0.3422, 0.2078, 0.3537, 0.1794, 0.1381, 0.1786, 0.1359, 0.1872, 0.1311, 0.1885, 0.1364, 0.2032, 0.3537, 0.2031, 0.3422, 0.2043, 0.3422, 0.2044, 0.3537, 0.2032, 0.3864, 0.2032, 0.3537, 0.2044, 0.3537, 0.2045, 0.3864, 0.07112, 0.6825, 0.07175, 0.7009, 0.06838, 0.7033, 0.06773, 0.6829, 0.104, 0.1703, 0.112, 0.1749, 0.112, 0.1749, 0.1082, 0.176, 0.5018, 0.3622, 0.4991, 0.363, 0.4983, 0.3624, 0.5007, 0.355, 0.4527, 0.3021, 0.4527, 0.2717, 0.454, 0.2719, 0.4539, 0.3021, 0.4527, 0.2717, 0.4536, 0.234, 0.4548, 0.2341, 0.454, 0.2719, 0.1662, 0.3006, 0.1598, 0.3006, 0.1599, 0.2902, 0.1655, 0.2902, 0.4004, 0.2718, 0.4015, 0.2344, 0.4043, 0.2344, 0.4053, 0.2718, 0.4, 0.2963, 0.4004, 0.2718, 0.4053, 0.2718, 0.4066, 0.2963, 0.2156, 0.8774, 0.219, 0.8814, 0.2188, 0.8874, 0.2156, 0.8874, 0.1655, 0.2902, 0.1599, 0.2902, 0.1598, 0.2739, 0.165, 0.2739, 0.7885, 0.851, 0.7881, 0.8521, 0.7876, 0.8452, 0.7884, 0.8455, 0.7935, 0.8372, 0.7937, 0.835, 0.7965, 0.8377, 0.7955, 0.8392, 0.7884, 0.8455, 0.7876, 0.8452, 0.7894, 0.8367, 0.7903, 0.8385, 0.7913, 0.8541, 0.7908, 0.8556, 0.7881, 0.8521, 0.7885, 0.851, 0.7962, 0.8464, 0.7975, 0.8465, 0.7973, 0.8508, 0.7961, 0.8495, 0.7944, 0.8541, 0.795, 0.8556, 0.7908, 0.8556, 0.7913, 0.8541, 0.7961, 0.8495, 0.7973, 0.8508, 0.795, 0.8556, 0.7944, 0.8541, 0.7903, 0.8385, 0.7894, 0.8367, 0.7913, 0.8348, 0.7917, 0.8371, 0.7917, 0.8371, 0.7913, 0.8348, 0.7937, 0.835, 0.7935, 0.8372, 0.7955, 0.8392, 0.7965, 0.8377, 0.7975, 0.8465, 0.7962, 0.8464, 0.7276, 0.8208, 0.7294, 0.8208, 0.7293, 0.8246, 0.7276, 0.8246, 0.7566, 0.8392, 0.759, 0.8378, 0.759, 0.8477, 0.7574, 0.8468, 0.7806, 0.854, 0.7809, 0.8507, 0.7839, 0.8508, 0.7837, 0.854, 0.8562, 0.8537, 0.8559, 0.857, 0.8531, 0.8569, 0.8531, 0.8537, 0.7276, 0.8246, 0.7293, 0.8246, 0.7292, 0.8291, 0.7275, 0.8291, 0.8531, 0.8537, 0.8531, 0.8569, 0.8509, 0.857, 0.8508, 0.8537, 0.7837, 0.854, 0.7839, 0.8508, 0.7864, 0.8507, 0.7866, 0.854, 0.7574, 0.8468, 0.759, 0.8477, 0.7592, 0.8514, 0.7575, 0.8508, 0.7275, 0.8291, 0.7292, 0.8291, 0.7294, 0.8347, 0.7277, 0.8347, 0.7576, 0.8312, 0.7593, 0.8313, 0.759, 0.8378, 0.7566, 0.8392, 0.8129, 0.8368, 0.8121, 0.8453, 0.8101, 0.8437, 0.8106, 0.8363, 0.8106, 0.8363, 0.8101, 0.8437, 0.808, 0.8404, 0.8088, 0.8296, 0.8157, 0.8349, 0.8153, 0.8435, 0.8121, 0.8453, 0.8129, 0.8368, 0.8181, 0.8299, 0.8183, 0.8385, 0.8153, 0.8435, 0.8157, 0.8349, 0.8183, 0.8385, 0.8183, 0.8506, 0.8155, 0.8577, 0.8153, 0.8435, 0.8101, 0.8437, 0.8088, 0.8531, 0.8081, 0.8479, 0.808, 0.8404, 0.8121, 0.8453, 0.8116, 0.8593, 0.8088, 0.8531, 0.8101, 0.8437, 0.8153, 0.8435, 0.8155, 0.8577, 0.8116, 0.8593, 0.8121, 0.8453, 0.7474, 0.8368, 0.751, 0.8369, 0.7508, 0.8439, 0.7472, 0.8441, 0.7339, 0.849, 0.7375, 0.849, 0.7376, 0.8567, 0.7341, 0.8567, 0.7641, 0.8151, 0.7676, 0.8152, 0.7674, 0.8203, 0.7639, 0.8202, 0.7472, 0.8441, 0.7508, 0.8439, 0.751, 0.85, 0.7474, 0.85, 0.7414, 0.8203, 0.7435, 0.8395, 0.7422, 0.8399, 0.7384, 0.8265, 0.7451, 0.822, 0.7446, 0.842, 0.7435, 0.8395, 0.7414, 0.8203, 0.7472, 0.8293, 0.7472, 0.8467, 0.7446, 0.842, 0.7451, 0.822, 0.7384, 0.8265, 0.7422, 0.8399, 0.7386, 0.8444, 0.7376, 0.8316, 0.7537, 0.853, 0.7537, 0.868, 0.751, 0.8673, 0.751, 0.8531, 0.7676, 0.853, 0.7592, 0.8514, 0.759, 0.8477, 0.7674, 0.8493, 0.7843, 0.8348, 0.7839, 0.8508, 0.7809, 0.8507, 0.7818, 0.8348, 0.7866, 0.8348, 0.7864, 0.8507, 0.7839, 0.8508, 0.7843, 0.8348, 0.7674, 0.8493, 0.759, 0.8477, 0.759, 0.8378, 0.7674, 0.8434, 0.7293, 0.8246, 0.7294, 0.8208, 0.7376, 0.8203, 0.7376, 0.8253, 0.7349, 0.8253, 0.7375, 0.8316, 0.7375, 0.849, 0.7339, 0.849, 0.7321, 0.8372, 0.7292, 0.8291, 0.759, 0.8378, 0.762, 0.8274, 0.7639, 0.8202, 0.7674, 0.8203, 0.7674, 0.8332, 0.7647, 0.8395, 0.7674, 0.8395, 0.7674, 0.8434, 0.2766, 0.8341, 0.2805, 0.8399, 0.2805, 0.8438, 0.2766, 0.8431, 0.2239, 0.5926, 0.2352, 0.6013, 0.2319, 0.6081, 0.2236, 0.5968, 0.07538, 0.682, 0.07237, 0.7005, 0.07175, 0.7009, 0.07112, 0.6825, 0.2794, 0.6101, 0.2748, 0.6081, 0.2752, 0.6044, 0.2804, 0.6016, 0.2236, 0.5968, 0.2319, 0.6081, 0.2293, 0.6139, 0.2218, 0.6059, 0.2032, 0.3978, 0.2032, 0.3864, 0.2045, 0.3864, 0.2044, 0.3978, 0.2044, 0.3978, 0.2045, 0.3864, 0.2078, 0.3864, 0.2078, 0.3978, 0.187, 0.1768, 0.1894, 0.1683, 0.1915, 0.1745, 0.1889, 0.1821, 0.2032, 0.3978, 0.1999, 0.3878, 0.2001, 0.3804, 0.2032, 0.3864, 0.1832, 0.1867, 0.187, 0.1768, 0.1889, 0.1821, 0.1848, 0.1913, 0.1174, 0.1792, 0.1225, 0.178, 0.1244, 0.1833, 0.1196, 0.1852, 0.2078, 0.3978, 0.2078, 0.3864, 0.2091, 0.3864, 0.2091, 0.3978, 0.1225, 0.178, 0.1287, 0.1747, 0.1303, 0.1793, 0.1244, 0.1833, 0.2123, 0.3878, 0.2091, 0.3978, 0.2091, 0.3864, 0.2122, 0.3804, 0.7514, 0.8311, 0.7576, 0.8312, 0.7566, 0.8392, 0.7511, 0.8353, 0.7212, 0.8291, 0.7275, 0.8291, 0.7277, 0.8347, 0.7213, 0.8346, 0.751, 0.8435, 0.7574, 0.8468, 0.7575, 0.8508, 0.7512, 0.8487, 0.7831, 0.866, 0.7837, 0.854, 0.7866, 0.854, 0.7876, 0.866, 0.8531, 0.8417, 0.8531, 0.8537, 0.8508, 0.8537, 0.8508, 0.8417, 0.7212, 0.8245, 0.7276, 0.8246, 0.7275, 0.8291, 0.7212, 0.8291, 0.8576, 0.8417, 0.8562, 0.8537, 0.8531, 0.8537, 0.8531, 0.8417, 0.7795, 0.8659, 0.7806, 0.854, 0.7837, 0.854, 0.7831, 0.866, 0.7511, 0.8353, 0.7566, 0.8392, 0.7574, 0.8468, 0.751, 0.8435, 0.7213, 0.821, 0.7276, 0.8208, 0.7276, 0.8246, 0.7212, 0.8245, 0.7391, 0.8506, 0.7386, 0.8444, 0.7472, 0.8467, 0.7471, 0.8529, 0.7435, 0.8395, 0.7446, 0.842, 0.7472, 0.8467, 0.7386, 0.8444, 0.7422, 0.8399, 0.8451, 0.8566, 0.8425, 0.8571, 0.84, 0.8536, 0.8387, 0.8492, 0.8403, 0.8459, 0.8431, 0.8427, 0.8451, 0.8419, 0.2104, 0.587, 0.2236, 0.5968, 0.2218, 0.6059, 0.2087, 0.5971, 0.2087, 0.5971, 0.2218, 0.6059, 0.2203, 0.6099, 0.2073, 0.6015, 0.07594, 0.6557, 0.07538, 0.682, 0.07112, 0.6825, 0.07115, 0.6558, 0.2106, 0.582, 0.2239, 0.5926, 0.2236, 0.5968, 0.2104, 0.587, 0.0948, 0.8766, 0.09524, 0.8538, 0.09861, 0.8536, 0.09879, 0.8764, 0.07115, 0.6558, 0.07112, 0.6825, 0.06773, 0.6829, 0.06767, 0.6556, 0.06767, 0.6556, 0.06773, 0.6829, 0.06562, 0.682, 0.06523, 0.6544, 0.2624, 0.6963, 0.2623, 0.6748, 0.2665, 0.6749, 0.2673, 0.6964, 0.09524, 0.8538, 0.09631, 0.8492, 0.09778, 0.8492, 0.09861, 0.8536, 0.2581, 0.6565, 0.2595, 0.6474, 0.2677, 0.6475, 0.2694, 0.6566, 0.2319, 0.6081, 0.2351, 0.6144, 0.2332, 0.6186, 0.2293, 0.6139, 0.07175, 0.7009, 0.07324, 0.709, 0.0708, 0.7108, 0.06838, 0.7033, 0.06838, 0.7033, 0.0708, 0.7108, 0.06903, 0.7121, 0.06594, 0.7051, 0.07538, 0.682, 0.07706, 0.6854, 0.07575, 0.6934, 0.07237, 0.7005, 0.07237, 0.7005, 0.0737, 0.7087, 0.07324, 0.709, 0.07175, 0.7009, 0.2352, 0.6013, 0.2374, 0.6094, 0.2351, 0.6144, 0.2319, 0.6081, 0.0708, 0.7108, 0.08048, 0.7204, 0.07996, 0.7208, 0.06903, 0.7121, 0.2721, 0.8341, 0.2754, 0.8176, 0.2767, 0.8176, 0.2767, 0.8338, 0.0737, 0.7087, 0.08092, 0.7187, 0.08121, 0.7199, 0.07324, 0.709, 0.2374, 0.6094, 0.2377, 0.6323, 0.237, 0.6338, 0.2351, 0.6144, 0.2767, 0.8338, 0.2767, 0.8176, 0.2779, 0.819, 0.2805, 0.8341, 0.2595, 0.6474, 0.2622, 0.6274, 0.2647, 0.6274, 0.2677, 0.6475, 0.2351, 0.6144, 0.237, 0.6338, 0.2364, 0.635, 0.2332, 0.6186, 0.07324, 0.709, 0.08121, 0.7199, 0.08048, 0.7204, 0.0708, 0.7108, 0.2404, 0.2563, 0.2407, 0.2272, 0.2441, 0.2273, 0.2455, 0.2563, 0.102, 0.1659, 0.1031, 0.1984, 0.1014, 0.1976, 0.09994, 0.1619, 0.104, 0.1703, 0.1056, 0.1985, 0.1031, 0.1984, 0.102, 0.1659, 0.121, 0.375, 0.1223, 0.3545, 0.1251, 0.3544, 0.1257, 0.375, 0.1872, 0.1311, 0.204, 0.1464, 0.2039, 0.15, 0.1885, 0.1364, 0.1082, 0.176, 0.1089, 0.1985, 0.1056, 0.1985, 0.104, 0.1703, 0.1905, 0.1465, 0.2027, 0.1571, 0.2017, 0.1602, 0.191, 0.1508, 0.1885, 0.1364, 0.2039, 0.15, 0.2027, 0.1571, 0.1905, 0.1465, 0.07952, 0.6891, 0.08235, 0.6945, 0.08205, 0.6989, 0.07859, 0.694, 0.2249, 0.6208, 0.226, 0.6286, 0.2242, 0.6264, 0.2226, 0.6189, 0.09667, 0.8437, 0.09698, 0.8363, 0.09788, 0.8364, 0.09766, 0.8437, 0.1348, 0.9445, 0.135, 0.9367, 0.1361, 0.9362, 0.136, 0.9441, 0.07237, 0.7005, 0.07575, 0.6934, 0.07632, 0.697, 0.0737, 0.7087, 0.2804, 0.6179, 0.2752, 0.6115, 0.2748, 0.6081, 0.2794, 0.6101, 0.2218, 0.6059, 0.222, 0.6126, 0.2214, 0.6143, 0.2203, 0.6099, 0.2293, 0.6139, 0.2253, 0.6161, 0.222, 0.6126, 0.2218, 0.6059, 0.06319, 0.5429, 0.06319, 0.5429, 0.06319, 0.5429, 0.06319, 0.5429, 0.06319, 0.5429, 0.06319, 0.5429, 0.06319, 0.5429, 0.06319, 0.5429, 0.06319, 0.5429, 0.06319, 0.5429, 0.06319, 0.5429, 0.06319, 0.5429, 0.06319, 0.5429, 0.06319, 0.5429, 0.06319, 0.5429, 0.06319, 0.5429, 0.2261, 0.6218, 0.2272, 0.6296, 0.226, 0.6286, 0.2249, 0.6208, 0.07859, 0.694, 0.08205, 0.6989, 0.08199, 0.7014, 0.07866, 0.6966, 0.136, 0.9441, 0.1361, 0.9362, 0.1373, 0.9366, 0.1373, 0.9444, 0.2226, 0.6189, 0.2242, 0.6264, 0.2238, 0.6276, 0.2223, 0.6202, 0.2377, 0.9438, 0.2383, 0.9397, 0.2396, 0.9405, 0.2386, 0.944, 0.2371, 0.944, 0.2368, 0.94, 0.2383, 0.9397, 0.2377, 0.9438, 0.2383, 0.9397, 0.2385, 0.9377, 0.2395, 0.9382, 0.2396, 0.9405, 0.2368, 0.94, 0.2372, 0.9377, 0.2385, 0.9377, 0.2383, 0.9397, 0.06319, 0.5429, 0.06319, 0.5429, 0.06319, 0.5429, 0.06319, 0.5429, 0.06319, 0.5429, 0.06319, 0.5429, 0.06319, 0.5429, 0.06319, 0.5429, 0.06319, 0.5429, 0.06319, 0.5429, 0.06319, 0.5429, 0.06319, 0.5429, 0.06319, 0.5429, 0.06319, 0.5429, 0.06319, 0.5429, 0.06319, 0.5429, 0.1473, 0.8751, 0.1507, 0.8738, 0.1507, 0.8859, 0.1475, 0.8858, 0.2084, 0.8792, 0.2052, 0.8791, 0.2047, 0.873, 0.2084, 0.8691, 0.2622, 0.9108, 0.2614, 0.9102, 0.2608, 0.908, 0.2609, 0.9055, 0.2617, 0.9049, 0.2627, 0.9055, 0.2627, 0.9102, 0.1322, 0.8152, 0.1348, 0.8062, 0.1354, 0.8084, 0.1331, 0.8171, 0.1367, 0.8157, 0.1331, 0.8171, 0.1354, 0.8084, 0.138, 0.8092, 0.4173, 0.7901, 0.4174, 0.7902, 0.4167, 0.7904, 0.4163, 0.79, 0.4197, 0.7892, 0.4201, 0.7889, 0.4201, 0.7911, 0.4198, 0.7914, 0.144, 0.8076, 0.1411, 0.8068, 0.1412, 0.8059, 0.145, 0.8057, 0.1677, 0.8523, 0.1665, 0.851, 0.1669, 0.8438, 0.1681, 0.8447, 0.4411, 0.7629, 0.4405, 0.7635, 0.4403, 0.7628, 0.4409, 0.7622, 0.1708, 0.8552, 0.1686, 0.8534, 0.1691, 0.8455, 0.1712, 0.8464, 0.2376, 0.6544, 0.2417, 0.6521, 0.2413, 0.6567, 0.2369, 0.6598, 0.416, 0.7882, 0.4155, 0.788, 0.4155, 0.7875, 0.416, 0.7871, 0.4379, 0.7991, 0.4379, 0.8012, 0.4372, 0.8002, 0.4376, 0.7998, 0.1771, 0.8197, 0.177, 0.8278, 0.174, 0.8291, 0.1733, 0.8218, 0.1766, 0.8595, 0.1725, 0.8567, 0.1728, 0.8471, 0.1767, 0.8485, 0.4421, 0.7737, 0.4418, 0.7731, 0.4421, 0.7718, 0.4423, 0.7726, 0.4147, 0.7987, 0.4152, 0.799, 0.4152, 0.8021, 0.4147, 0.801, 0.4419, 0.7653, 0.4421, 0.7653, 0.4419, 0.768, 0.4412, 0.7661, 0.119, 0.8292, 0.1193, 0.8198, 0.1246, 0.8215, 0.1246, 0.8293, 0.441, 0.7445, 0.4411, 0.7445, 0.4407, 0.7462, 0.4404, 0.7461, 0.4403, 0.7475, 0.4405, 0.7472, 0.4404, 0.7485, 0.4402, 0.7487, 0.1189, 0.8161, 0.1184, 0.8115, 0.1238, 0.8141, 0.1243, 0.8182, 0.1181, 0.8092, 0.1178, 0.8064, 0.1228, 0.81, 0.1234, 0.8122, 0.1467, 0.8158, 0.144, 0.8076, 0.145, 0.8057, 0.1486, 0.8145, 0.1361, 0.8231, 0.1321, 0.8256, 0.1331, 0.8171, 0.1367, 0.8157, 0.4159, 0.7849, 0.416, 0.7847, 0.4162, 0.7851, 0.416, 0.7871, 0.1146, 0.8291, 0.1061, 0.829, 0.1064, 0.8216, 0.1148, 0.8211, 0.4161, 0.789, 0.4158, 0.7904, 0.4156, 0.7899, 0.416, 0.7885, 0.4296, 0.8, 0.4303, 0.799, 0.4303, 0.8016, 0.4297, 0.8013, 0.1146, 0.8172, 0.1069, 0.8177, 0.1075, 0.8128, 0.1142, 0.8123, 0.1142, 0.8096, 0.1082, 0.8102, 0.109, 0.8069, 0.1141, 0.8063, 0.1475, 0.823, 0.1493, 0.8213, 0.1497, 0.8311, 0.148, 0.8322, 0.1368, 0.8295, 0.1374, 0.8364, 0.132, 0.8317, 0.1323, 0.8304, 0.416, 0.7885, 0.4156, 0.7899, 0.4155, 0.788, 0.416, 0.7882, 0.4405, 0.7595, 0.4399, 0.7602, 0.4397, 0.758, 0.4403, 0.758, 0.1361, 0.8231, 0.1368, 0.8295, 0.1323, 0.8304, 0.1321, 0.8256, 0.1467, 0.8158, 0.1486, 0.8145, 0.1493, 0.8213, 0.1475, 0.823, 0.1181, 0.8092, 0.1142, 0.8096, 0.1141, 0.8063, 0.1178, 0.8064, 0.1189, 0.8161, 0.1146, 0.8172, 0.1142, 0.8123, 0.1184, 0.8115, 0.4416, 0.7764, 0.4413, 0.7764, 0.4416, 0.7744, 0.4419, 0.7746, 0.4407, 0.761, 0.4401, 0.7614, 0.4399, 0.7602, 0.4405, 0.7595, 0.119, 0.8292, 0.1146, 0.8291, 0.1148, 0.8211, 0.1193, 0.8198, 0.138, 0.8092, 0.1354, 0.8084, 0.1412, 0.8059, 0.1411, 0.8068, 0.1681, 0.8447, 0.1669, 0.8438, 0.1669, 0.8324, 0.1684, 0.8314, 0.4265, 0.784, 0.4264, 0.785, 0.4261, 0.7851, 0.4248, 0.7839, 0.438, 0.7727, 0.4363, 0.7728, 0.4366, 0.772, 0.4382, 0.7718, 0.5737, 0.6832, 0.5743, 0.6811, 0.574, 0.6826, 0.5743, 0.6852, 0.4378, 0.792, 0.4387, 0.7901, 0.4383, 0.7919, 0.4382, 0.7925, 0.4106, 0.7804, 0.4106, 0.7815, 0.4101, 0.7814, 0.41, 0.7803, 0.4136, 0.7812, 0.4147, 0.7816, 0.4145, 0.7826, 0.4134, 0.7824, 0.4375, 0.7746, 0.4357, 0.7745, 0.436, 0.7735, 0.4378, 0.7734, 0.4261, 0.782, 0.4263, 0.7832, 0.4246, 0.7832, 0.4243, 0.7822, 0.4258, 0.7788, 0.4259, 0.781, 0.4241, 0.7813, 0.424, 0.7788, 0.4373, 0.7778, 0.4354, 0.7779, 0.4355, 0.7754, 0.4374, 0.7756, 0.414, 0.778, 0.4154, 0.7784, 0.415, 0.7809, 0.4137, 0.7803, 0.4106, 0.777, 0.4105, 0.7795, 0.41, 0.7794, 0.4099, 0.7768, 0.428, 0.7788, 0.4281, 0.781, 0.4263, 0.7809, 0.4262, 0.7788, 0.4282, 0.7821, 0.4282, 0.7835, 0.4267, 0.7832, 0.4265, 0.782, 0.4282, 0.7843, 0.4282, 0.7853, 0.4272, 0.7857, 0.4269, 0.784, 0.4294, 0.7843, 0.4285, 0.7855, 0.4282, 0.7853, 0.4282, 0.7843, 0.4302, 0.7822, 0.4301, 0.7836, 0.4282, 0.7835, 0.4282, 0.7821, 0.43, 0.7788, 0.4303, 0.781, 0.4281, 0.781, 0.428, 0.7788, 0.4385, 0.7463, 0.438, 0.7463, 0.4381, 0.7441, 0.4393, 0.7443, 0.4262, 0.7788, 0.4263, 0.7809, 0.4259, 0.781, 0.4258, 0.7788, 0.4265, 0.782, 0.4267, 0.7832, 0.4263, 0.7832, 0.4261, 0.782, 0.4388, 0.7431, 0.4383, 0.7431, 0.4385, 0.7419, 0.4389, 0.7418, 0.4402, 0.7409, 0.4387, 0.7412, 0.439, 0.7403, 0.4394, 0.7403, 0.4269, 0.784, 0.4272, 0.7857, 0.4269, 0.7856, 0.4265, 0.784, 0.4166, 0.7996, 0.4166, 0.801, 0.416, 0.8007, 0.4159, 0.7993, 0.4376, 0.7998, 0.4372, 0.8002, 0.437, 0.7995, 0.4375, 0.7993, 0.148, 0.8322, 0.1497, 0.8311, 0.1497, 0.8335, 0.1481, 0.8346, 0.4172, 0.7896, 0.4173, 0.7901, 0.4161, 0.789, 0.416, 0.7885, 0.4167, 0.7904, 0.4164, 0.7918, 0.416, 0.7912, 0.4163, 0.79, 0.1061, 0.6245, 0.1061, 0.6245, 0.1061, 0.6245, 0.1061, 0.6245, 0.4099, 0.7403, 0.4099, 0.7403, 0.4099, 0.7403, 0.4099, 0.7403, 0.4099, 0.7403, 0.4099, 0.7403, 0.4099, 0.7403, 0.4099, 0.7403, 0.1061, 0.6245, 0.1061, 0.6245, 0.1061, 0.6245, 0.1061, 0.6245, 0.1061, 0.6245, 0.1061, 0.6245, 0.1061, 0.6245, 0.1061, 0.6245, 0.4265, 0.784, 0.4269, 0.7856, 0.4264, 0.785, 0.4265, 0.784, 0.1061, 0.6245, 0.1061, 0.6245, 0.1061, 0.6245, 0.1061, 0.6245, 0.1061, 0.6245, 0.1061, 0.6245, 0.1061, 0.6245, 0.1061, 0.6245, 0.4173, 0.7901, 0.4173, 0.7901, 0.4163, 0.79, 0.4161, 0.789, 0.1061, 0.6245, 0.1061, 0.6245, 0.1061, 0.6245, 0.1061, 0.6245, 0.1423, 0.8361, 0.1464, 0.8333, 0.1465, 0.8357, 0.1425, 0.8385, 0.4127, 0.7776, 0.4125, 0.7797, 0.4111, 0.7795, 0.4112, 0.7772, 0.4124, 0.7808, 0.4122, 0.7822, 0.4111, 0.7817, 0.4111, 0.7805, 0.4371, 0.7883, 0.4383, 0.7875, 0.4383, 0.7902, 0.4374, 0.7915, 0.1401, 0.8205, 0.1448, 0.8172, 0.1457, 0.8246, 0.1413, 0.8286, 0.1413, 0.8286, 0.1457, 0.8246, 0.1464, 0.8333, 0.1423, 0.8361, 0.1401, 0.8205, 0.1404, 0.8143, 0.1429, 0.8096, 0.1448, 0.8172, 0.4396, 0.7683, 0.4396, 0.7701, 0.4394, 0.77, 0.4393, 0.7685, 0.1404, 0.8143, 0.1406, 0.81, 0.1409, 0.8077, 0.1429, 0.8096, 0.1425, 0.8385, 0.1465, 0.8357, 0.1469, 0.8453, 0.1434, 0.8481, 0.4138, 0.7999, 0.4145, 0.7993, 0.4145, 0.8014, 0.414, 0.7999, 0.4099, 0.7403, 0.4099, 0.7403, 0.4099, 0.7403, 0.4099, 0.7403, 0.1061, 0.6245, 0.1061, 0.6245, 0.1061, 0.6245, 0.1061, 0.6245, 0.1423, 0.8361, 0.1425, 0.8385, 0.1378, 0.8387, 0.1374, 0.8364, 0.1464, 0.8333, 0.148, 0.8322, 0.1481, 0.8346, 0.1465, 0.8357, 0.4112, 0.7772, 0.4111, 0.7795, 0.4105, 0.7795, 0.4106, 0.777, 0.4127, 0.7776, 0.414, 0.778, 0.4137, 0.7803, 0.4125, 0.7797, 0.4124, 0.7808, 0.4136, 0.7812, 0.4134, 0.7824, 0.4122, 0.7822, 0.4111, 0.7805, 0.4111, 0.7817, 0.4106, 0.7815, 0.4106, 0.7804, 0.4374, 0.7915, 0.4383, 0.7902, 0.4387, 0.7901, 0.4378, 0.792, 0.4371, 0.7883, 0.4369, 0.7839, 0.4387, 0.7849, 0.4383, 0.7875, 0.1406, 0.81, 0.138, 0.8092, 0.1411, 0.8068, 0.1409, 0.8077, 0.1448, 0.8172, 0.1467, 0.8158, 0.1475, 0.823, 0.1457, 0.8246, 0.1401, 0.8205, 0.1413, 0.8286, 0.1368, 0.8295, 0.1361, 0.8231, 0.1413, 0.8286, 0.1423, 0.8361, 0.1374, 0.8364, 0.1368, 0.8295, 0.1457, 0.8246, 0.1475, 0.823, 0.148, 0.8322, 0.1464, 0.8333, 0.4412, 0.7661, 0.4419, 0.768, 0.4421, 0.7708, 0.4412, 0.7693, 0.1401, 0.8205, 0.1361, 0.8231, 0.1367, 0.8157, 0.1404, 0.8143, 0.1448, 0.8172, 0.1429, 0.8096, 0.144, 0.8076, 0.1467, 0.8158, 0.1429, 0.8096, 0.1409, 0.8077, 0.1411, 0.8068, 0.144, 0.8076, 0.1465, 0.8357, 0.1481, 0.8346, 0.1483, 0.8442, 0.1469, 0.8453, 0.4184, 0.7901, 0.4186, 0.7923, 0.4174, 0.7902, 0.4173, 0.7901, 0.1404, 0.8143, 0.1367, 0.8157, 0.138, 0.8092, 0.1406, 0.81, 0.4361, 0.7908, 0.4358, 0.7885, 0.4369, 0.7839, 0.4371, 0.7883, 0.4111, 0.7817, 0.411, 0.7826, 0.4106, 0.7823, 0.4106, 0.7815, 0.4361, 0.7908, 0.4371, 0.7883, 0.4374, 0.7915, 0.4372, 0.792, 0.4099, 0.7403, 0.4099, 0.7403, 0.4099, 0.7403, 0.4099, 0.7403, 0.1061, 0.6245, 0.1061, 0.6245, 0.1061, 0.6245, 0.1061, 0.6245, 0.4267, 0.7832, 0.4269, 0.784, 0.4265, 0.784, 0.4263, 0.7832, 0.4389, 0.7418, 0.4385, 0.7419, 0.4387, 0.7412, 0.4402, 0.7409, 0.4301, 0.7836, 0.4294, 0.7843, 0.4282, 0.7843, 0.4282, 0.7835, 0.4282, 0.7835, 0.4282, 0.7843, 0.4269, 0.784, 0.4267, 0.7832, 0.4106, 0.7815, 0.4106, 0.7823, 0.4102, 0.782, 0.4101, 0.7814, 0.4358, 0.7885, 0.4354, 0.7862, 0.4357, 0.7861, 0.4369, 0.7839, 0.4378, 0.7734, 0.436, 0.7735, 0.4363, 0.7728, 0.438, 0.7727, 0.4263, 0.7832, 0.4265, 0.784, 0.4248, 0.7839, 0.4246, 0.7832, 0.1712, 0.8464, 0.1691, 0.8455, 0.1681, 0.8447, 0.1684, 0.8314, 0.1697, 0.8307, 0.1721, 0.8298, 0.1184, 0.8115, 0.1142, 0.8123, 0.1142, 0.8096, 0.1181, 0.8092, 0.1142, 0.8123, 0.1075, 0.8128, 0.1082, 0.8102, 0.1142, 0.8096, 0.4409, 0.7622, 0.441, 0.762, 0.4412, 0.7626, 0.4411, 0.7629, 0.1184, 0.8115, 0.1181, 0.8092, 0.1234, 0.8122, 0.1238, 0.8141, 0.4204, 0.7935, 0.4206, 0.7933, 0.4206, 0.7958, 0.4203, 0.7939, 0.416, 0.7871, 0.4155, 0.7875, 0.4154, 0.7857, 0.4159, 0.7849, 0.1686, 0.8534, 0.1677, 0.8523, 0.1681, 0.8447, 0.1691, 0.8455, 0.1316, 0.8136, 0.1343, 0.8043, 0.1348, 0.8062, 0.1322, 0.8152, 0.1738, 0.8318, 0.1736, 0.8438, 0.1768, 0.8456, 0.1767, 0.8485, 0.1728, 0.8471, 0.1712, 0.8464, 0.1721, 0.8298, 0.174, 0.8291, 0.177, 0.8278, 0.177, 0.8299, 0.4111, 0.7795, 0.4111, 0.7805, 0.4106, 0.7804, 0.4105, 0.7795, 0.4125, 0.7797, 0.4137, 0.7803, 0.4136, 0.7812, 0.4124, 0.7808, 0.4125, 0.7797, 0.4124, 0.7808, 0.4111, 0.7805, 0.4111, 0.7795, 0.1061, 0.6245, 0.1061, 0.6245, 0.1061, 0.6245, 0.1061, 0.6245, 0.4099, 0.7403, 0.4099, 0.7403, 0.4099, 0.7403, 0.4099, 0.7403, 0.4393, 0.7443, 0.4381, 0.7441, 0.4383, 0.7431, 0.4388, 0.7431, 0.4263, 0.7809, 0.4265, 0.782, 0.4261, 0.782, 0.4259, 0.781, 0.4303, 0.781, 0.4302, 0.7822, 0.4282, 0.7821, 0.4281, 0.781, 0.4281, 0.781, 0.4282, 0.7821, 0.4265, 0.782, 0.4263, 0.7809, 0.4259, 0.781, 0.4261, 0.782, 0.4243, 0.7822, 0.4241, 0.7813, 0.4374, 0.7756, 0.4355, 0.7754, 0.4357, 0.7745, 0.4375, 0.7746, 0.4137, 0.7803, 0.415, 0.7809, 0.4147, 0.7816, 0.4136, 0.7812, 0.4105, 0.7795, 0.4106, 0.7804, 0.41, 0.7803, 0.41, 0.7794, 0.4409, 0.7622, 0.4403, 0.7628, 0.4401, 0.7614, 0.4407, 0.761, 0.1193, 0.8198, 0.1148, 0.8211, 0.1146, 0.8172, 0.1189, 0.8161, 0.1148, 0.8211, 0.1064, 0.8216, 0.1069, 0.8177, 0.1146, 0.8172, 0.1193, 0.8198, 0.1189, 0.8161, 0.1243, 0.8182, 0.1246, 0.8215, 0.4404, 0.7461, 0.4407, 0.7462, 0.4405, 0.7472, 0.4403, 0.7475, 0.4419, 0.7746, 0.4416, 0.7744, 0.4418, 0.7731, 0.4421, 0.7737, 0.1733, 0.8218, 0.174, 0.8291, 0.1721, 0.8298, 0.1709, 0.823, 0.1725, 0.8567, 0.1708, 0.8552, 0.1712, 0.8464, 0.1728, 0.8471, 0.222, 0.6126, 0.2226, 0.6189, 0.2223, 0.6202, 0.2214, 0.6143, 0.2748, 0.6081, 0.273, 0.6077, 0.2733, 0.6052, 0.2752, 0.6044, 0.07575, 0.6934, 0.07859, 0.694, 0.07866, 0.6966, 0.07632, 0.697, 0.227, 0.6181, 0.2261, 0.6218, 0.2249, 0.6208, 0.2253, 0.6161, 0.2752, 0.6115, 0.2733, 0.61, 0.273, 0.6077, 0.2748, 0.6081, 0.09631, 0.8492, 0.09667, 0.8437, 0.09766, 0.8437, 0.09778, 0.8492, 0.2253, 0.6161, 0.2249, 0.6208, 0.2226, 0.6189, 0.222, 0.6126, 0.07706, 0.6854, 0.07952, 0.6891, 0.07859, 0.694, 0.07575, 0.6934])
me_cube.materials.append(mat_playermat_001)
me_cube.materials.append(mat_hairmat_001)
me_cube.materials.append(mat_bootmat_001)
me_cube.materials.append(mat_shirtmat_001)
me_cube.materials.append(mat_pantsmat_001)
me_cube.use_remesh_preserve_volume = False
me_cube.use_remesh_preserve_attributes = False
me_cube.use_mirror_vertex_groups = False
me_cube.update()

# ---- objects
ob_cube = bpy.data.objects.new('Cube', me_cube)

# ---- transforms, parenting, visibility, modifiers, constraints
ob_cube.location = (0.0, 0.0, 0.8604)
ob_cube.scale = (0.1115, 0.1115, 0.1115)
ob_cube.lock_rotations_4d = False
ob_cube.empty_display_type = 'ARROWS'
ob_cube.lineart.crease_threshold = 0.0
_vg = ob_cube.vertex_groups.new(name='Group')

# ---- collection membership
col_collection_1.objects.link(ob_cube)

# ---- scene / render settings (as saved in the file)
scene.frame_start = 1; scene.frame_end = 250; scene.frame_set(241)
scene.render.engine = 'BLENDER_EEVEE_NEXT'
scene.render.resolution_percentage = 50
scene.render.dither_intensity = 0.0
scene.cycles.use_denoising = False
scene.cycles.samples = 128
scene.cycles.sampling_pattern = 'TABULATED_SOBOL'
scene.cycles.use_adaptive_sampling = False
scene.cycles.use_light_tree = False
scene.cycles.blur_glossy = 0.0
scene.cycles.sample_clamp_indirect = 0.0
scene.view_settings.view_transform = 'Standard'
bpy.context.view_layer.update()

# ---- added for rendering (the .blend has no active camera and no usable light): camera, sun
cam_auto = bpy.data.cameras.new('AutoCamera')
cam_auto.lens = 50.0
cam_auto.sensor_width = 36.0
cam_auto.clip_end = 1000.0
ob_auto_camera = bpy.data.objects.new('AutoCamera', cam_auto)
scene.collection.objects.link(ob_auto_camera)
ob_auto_camera.location = (1.075, -1.29125, 1.74504)
ob_auto_camera.rotation_euler = (1.09748, -7.21219e-08, 0.694738)
scene.camera = ob_auto_camera
light_auto_sun = bpy.data.lights.new('AutoSun', 'SUN')
light_auto_sun.energy = 3.0
light_auto_sun.angle = 0.0523599
ob_auto_sun = bpy.data.objects.new('AutoSun', light_auto_sun)
scene.collection.objects.link(ob_auto_sun)
ob_auto_sun.rotation_euler = (0.872665, 0.174533, 0.523599)
bpy.context.view_layer.update()
